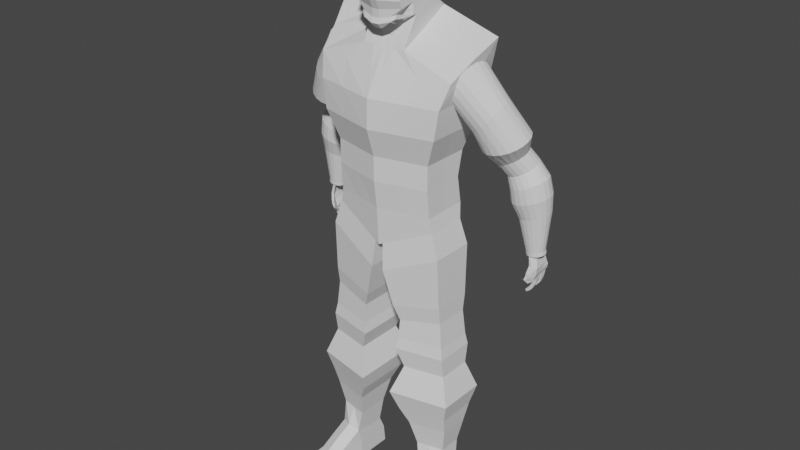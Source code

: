 # Source: Ninja.blend  (saved by Blender 2.92.15; exported with 4.5.12 LTS)
import bpy
from mathutils import Matrix  # noqa: F401  (used for matrix-valued properties, if any)

bpy.ops.wm.read_factory_settings(use_empty=True)
scene = bpy.context.scene
scene.name = 'Scene'

# ---- collections
col_collection = bpy.data.collections.new('Collection'); scene.collection.children.link(col_collection)

# ---- world
world_world = bpy.data.worlds.new('World'); scene.world = world_world
world_world.use_nodes = True; world_world.node_tree.nodes.clear()
_N = world_world.node_tree.nodes; _L = world_world.node_tree.links
n0 = _N.new('ShaderNodeOutputWorld'); n0.name = 'World Output'; n0.location = (300, 300)
n1 = _N.new('ShaderNodeBackground'); n1.name = 'Background'; n1.location = (10, 300)
n1.inputs[0].default_value = (0.05088, 0.05088, 0.05088, 1.0)
_L.new(n1.outputs[0], n0.inputs[0])
n0.is_active_output = True
world_world.color = (0.05088, 0.05088, 0.05088)
world_world.use_sun_shadow = False
world_world.sun_shadow_jitter_overblur = 0.0

# ---- meshes
me_cube_001 = bpy.data.meshes.new('Cube.001')
me_cube_001.from_pydata([(1.457, -0.5678, 0.6157), (1.373, -0.603, 1.0), (1.457, 0.5251, 0.6157), (1.373, 0.6318, 1.0), (0.0, 0.7891, -0.03468), (0.0, 0.9491, 1.0), (0.0, -0.8506, -0.03468), (0.0, -0.9033, 1.0), (1.364, -0.6674, 1.729), (1.364, 0.5132, 1.729), (0.0, 0.7711, 1.729), (0.0, -1.0, 1.729), (1.364, -0.6674, 2.38), (1.364, 0.6657, 2.38), (0.0, 1.0, 2.38), (0.0, -1.0, 2.38), (1.651, -0.8234, 3.127), (1.651, 0.7606, 3.127), (0.0, 1.142, 3.127), (0.0, -1.234, 3.127), (1.768, -0.803, 3.881), (1.768, 0.9793, 3.881), (0.0, 1.47, 3.881), (0.0, -1.203, 3.881), (1.928, -0.5861, 4.497), (2.319, 0.6064, 5.366), (0.0, 0.911, 5.366), (0.0, -0.8779, 4.497), (0.5906, -0.594, 4.978), (0.5906, 0.8729, 5.738), (0.0, 0.8729, 5.738), (0.0, -0.594, 4.978), (1.457, -0.02136, 0.6157), (1.365, 0.01441, 1.0), (0.0, -0.03076, -0.03468), (1.357, -0.07714, 1.729), (1.357, -0.0008587, 2.38), (1.644, -0.03137, 3.127), (1.761, 0.08813, 3.881), (2.091, 0.01016, 4.931), (0.5906, 0.1394, 5.358), (0.09727, 0.5922, 6.066), (0.1065, 0.9245, 1.0), (0.1131, -0.8287, 0.01578), (0.1131, 0.7686, 0.01578), (0.1065, -0.88, 1.0), (0.1059, 0.7511, 1.729), (0.1059, -0.9742, 1.729), (0.1281, 1.113, 3.127), (0.1059, 0.9741, 2.38), (0.1059, -0.9742, 2.38), (0.1281, -1.202, 3.127), (0.1372, 1.432, 3.881), (0.1372, -1.172, 3.881), (0.04582, 0.8729, 5.738), (0.1799, 0.8874, 5.366), (0.1799, -0.8553, 4.497), (0.04582, -0.594, 4.978), (0.6388, 0.4388, 6.111), (0.1131, -0.03003, 0.01578), (1.678, -0.5561, -1.421), (1.678, 0.5132, -1.421), (1.678, -0.02146, -1.421), (0.4239, -0.8113, -1.644), (0.4239, 0.7514, -1.644), (0.4239, -0.02994, -1.644), (1.654, -0.02093, -0.0334), (1.654, 0.5802, -0.0334), (0.1757, 0.8481, -0.6933), (0.1757, -0.909, -0.6933), (1.654, -0.6221, -0.0334), (0.1757, -0.03046, -0.6933), (1.678, -0.4905, -1.868), (1.678, 0.4466, -1.868), (1.678, -0.02198, -1.868), (0.5785, -0.7142, -2.064), (0.5785, 0.6554, -2.064), (0.5785, -0.02941, -2.064), (1.752, -0.5226, -2.556), (1.752, 0.4792, -2.556), (1.752, -0.02172, -2.556), (0.5587, -0.7617, -2.572), (0.5587, 0.7023, -2.572), (0.5587, -0.02967, -2.572), (1.808, -0.5657, -2.863), (1.808, 0.5229, -2.863), (1.808, -0.02138, -2.863), (0.5113, -0.8255, -2.881), (0.5113, 0.7655, -2.881), (0.5113, -0.03001, -2.881), (1.806, -0.4848, -3.4), (1.806, 0.4408, -3.4), (1.806, -0.02203, -3.4), (0.7038, -0.7057, -3.416), (0.7038, 0.6469, -3.416), (0.7038, -0.02937, -3.416), (2.063, -0.6903, -4.134), (2.063, 0.6495, -4.134), (2.063, -0.02038, -4.134), (0.4674, -1.01, -4.157), (0.4674, 0.948, -4.157), (0.4674, -0.03101, -4.157), (1.919, -0.5638, -4.678), (1.919, 0.521, -4.678), (1.919, -0.02139, -4.678), (0.6269, -0.8226, -4.696), (0.6269, 0.7626, -4.696), (0.6269, -0.03, -4.696), (1.851, -0.4467, -5.15), (1.851, 0.402, -5.15), (1.851, -0.02233, -5.15), (0.8399, -0.6492, -5.164), (0.8399, 0.5911, -5.164), (0.8399, -0.02906, -5.164), (1.72, -0.4154, -6.441), (1.72, 0.2454, -6.53), (1.72, -0.02356, -6.53), (1.079, -0.5438, -6.45), (1.079, 0.3652, -6.539), (1.079, -0.02783, -6.539), (0.9844, -0.02816, -5.851), (0.9844, -0.4827, -5.851), (1.725, -0.3343, -5.84), (1.725, -0.02323, -5.84), (1.725, 0.2878, -5.84), (0.9844, 0.4264, -5.851), (1.889, 0.729, 4.171), (1.971, 0.7349, 4.348), (2.236, 0.9016, 3.715), (2.667, 1.288, 2.656), (2.112, 0.8758, 3.582), (2.541, 1.281, 2.597), (2.011, 0.8011, 3.45), (2.428, 1.236, 2.531), (1.945, 0.685, 3.332), (2.34, 1.157, 2.464), (1.919, 0.5387, 3.239), (2.285, 1.052, 2.404), (1.936, 0.3766, 3.181), (2.269, 0.93, 2.356), (1.994, 0.2145, 3.163), (2.293, 0.8044, 2.324), (2.087, 0.06831, 3.186), (2.355, 0.687, 2.312), (2.207, -0.04765, 3.249), (2.449, 0.5892, 2.322), (2.342, -0.122, 3.346), (2.565, 0.5207, 2.351), (2.478, -0.1476, 3.467), (2.693, 0.4882, 2.398), (2.602, -0.1218, 3.599), (2.819, 0.4948, 2.457), (2.703, -0.04714, 3.731), (2.932, 0.5398, 2.523), (2.769, 0.06901, 3.849), (3.02, 0.619, 2.589), (2.795, 0.2153, 3.942), (3.074, 0.7245, 2.65), (2.778, 0.3774, 4.0), (3.091, 0.846, 2.698), (2.72, 0.5395, 4.019), (3.066, 0.9716, 2.73), (2.626, 0.6857, 3.995), (3.004, 1.089, 2.741), (2.506, 0.8016, 3.932), (2.911, 1.187, 2.732), (2.372, 0.876, 3.835), (2.794, 1.255, 2.702), (1.808, 0.667, 4.008), (1.733, 0.555, 3.875), (1.674, 0.4039, 3.784), (1.636, 0.2286, 3.745), (1.623, 0.0461, 3.761), (1.635, -0.1256, 3.831), (1.672, -0.2698, 3.948), (1.73, -0.3722, 4.1), (1.804, -0.423, 4.274), (1.886, -0.4171, 4.45), (1.968, -0.3551, 4.613), (2.042, -0.2431, 4.747), (2.101, -0.09204, 4.837), (2.139, 0.08332, 4.876), (2.152, 0.2658, 4.86), (2.14, 0.4375, 4.79), (2.103, 0.5816, 4.673), (2.045, 0.6841, 4.521), (2.635, 1.197, 3.148), (2.446, 1.178, 3.093), (2.277, 1.104, 3.024), (2.146, 0.9837, 2.95), (2.064, 0.8281, 2.876), (2.04, 0.6527, 2.811), (2.077, 0.4745, 2.761), (2.17, 0.3112, 2.731), (2.31, 0.1786, 2.723), (2.484, 0.08969, 2.738), (2.675, 0.05326, 2.776), (2.864, 0.07284, 2.831), (3.032, 0.1465, 2.9), (3.164, 0.267, 2.974), (3.245, 0.4226, 3.048), (3.269, 0.5981, 3.113), (3.233, 0.7762, 3.163), (3.14, 0.9396, 3.194), (3.0, 1.072, 3.201), (2.826, 1.161, 3.186), (2.834, 1.488, 2.335), (2.709, 1.481, 2.276), (2.598, 1.436, 2.211), (2.511, 1.358, 2.145), (2.456, 1.254, 2.085), (2.44, 1.133, 2.037), (2.464, 1.009, 2.006), (2.526, 0.8925, 1.995), (2.618, 0.7957, 2.004), (2.734, 0.7279, 2.033), (2.86, 0.6956, 2.079), (2.985, 0.7022, 2.138), (3.097, 0.7468, 2.203), (3.184, 0.8252, 2.269), (3.238, 0.9296, 2.329), (3.254, 1.05, 2.377), (3.23, 1.174, 2.408), (3.169, 1.291, 2.419), (3.076, 1.387, 2.41), (2.961, 1.455, 2.381), (3.016, 1.627, 1.889), (2.869, 1.606, 1.823), (2.737, 1.54, 1.759), (2.633, 1.434, 1.703), (2.568, 1.3, 1.661), (2.547, 1.15, 1.636), (2.574, 0.9984, 1.631), (2.644, 0.861, 1.647), (2.752, 0.7509, 1.683), (2.887, 0.6787, 1.733), (3.035, 0.6516, 1.795), (3.183, 0.6723, 1.861), (3.315, 0.7386, 1.925), (3.418, 0.8442, 1.981), (3.484, 0.9786, 2.023), (3.504, 1.129, 2.048), (3.478, 1.28, 2.052), (3.407, 1.417, 2.036), (3.299, 1.527, 2.001), (3.164, 1.6, 1.95), (3.075, 1.669, 1.508), (2.92, 1.646, 1.459), (2.78, 1.577, 1.411), (2.67, 1.469, 1.367), (2.602, 1.331, 1.332), (2.58, 1.179, 1.31), (2.608, 1.026, 1.302), (2.683, 0.8883, 1.31), (2.798, 0.7784, 1.332), (2.94, 0.7073, 1.366), (3.097, 0.6821, 1.41), (3.253, 0.7051, 1.458), (3.393, 0.7743, 1.507), (3.502, 0.8827, 1.55), (3.571, 1.02, 1.585), (3.592, 1.172, 1.608), (3.564, 1.325, 1.615), (3.489, 1.463, 1.608), (3.375, 1.573, 1.586), (3.232, 1.644, 1.551), (3.165, 1.616, 1.068), (3.039, 1.597, 1.035), (2.926, 1.541, 1.0), (2.837, 1.454, 0.9691), (2.781, 1.344, 0.9436), (2.764, 1.222, 0.9265), (2.787, 1.1, 0.9194), (2.848, 0.9894, 0.9229), (2.94, 0.9019, 0.9369), (3.056, 0.8456, 0.9598), (3.183, 0.826, 0.9895), (3.309, 0.8451, 1.023), (3.422, 0.9009, 1.057), (3.51, 0.9881, 1.088), (3.566, 1.098, 1.114), (3.583, 1.22, 1.131), (3.56, 1.342, 1.138), (3.5, 1.452, 1.135), (3.407, 1.54, 1.121), (3.292, 1.596, 1.098), (3.235, 1.462, 0.1176), (3.158, 1.45, 0.1067), (3.089, 1.416, 0.09451), (3.035, 1.363, 0.08223), (3.001, 1.297, 0.07108), (2.991, 1.224, 0.06214), (3.005, 1.151, 0.05628), (3.042, 1.086, 0.05409), (3.098, 1.034, 0.05577), (3.169, 1.002, 0.06117), (3.246, 0.991, 0.06974), (3.323, 1.003, 0.08066), (3.392, 1.038, 0.09285), (3.446, 1.091, 0.1051), (3.48, 1.157, 0.1163), (3.49, 1.23, 0.1252), (3.476, 1.302, 0.1311), (3.439, 1.368, 0.1333), (3.383, 1.419, 0.1316), (3.312, 1.452, 0.1262), (3.17, 1.463, -0.0009673), (3.248, 1.476, 0.01007), (3.101, 1.429, -0.01329), (3.046, 1.376, -0.02569), (3.012, 1.309, -0.03696), (3.001, 1.235, -0.04599), (3.016, 1.162, -0.0519), (3.053, 1.096, -0.05412), (3.11, 1.044, -0.05242), (3.181, 1.011, -0.04697), (3.26, 0.9999, -0.03831), (3.338, 1.012, -0.02728), (3.407, 1.047, -0.01496), (3.462, 1.1, -0.002556), (3.496, 1.167, 0.008712), (3.507, 1.241, 0.01775), (3.492, 1.314, 0.02366), (3.455, 1.38, 0.02588), (3.398, 1.432, 0.02418), (3.326, 1.465, 0.01873), (3.219, 1.002, -0.2927), (3.198, 1.011, -0.07769), (3.268, 1.59, -0.3195), (3.191, 1.517, 0.03923), (3.301, 0.9928, -0.3064), (3.273, 1.022, -0.08992), (3.351, 1.59, -0.3337), (3.267, 1.517, 0.02634), (3.29, 1.613, -0.4195), (3.176, 0.9507, -0.4916), (3.373, 1.613, -0.4336), (3.258, 0.9414, -0.5053), (3.274, 1.613, -0.5123), (3.16, 0.9471, -0.5843), (3.357, 1.613, -0.5264), (3.242, 0.9378, -0.598), (3.316, 1.095, -0.346), (3.24, 1.176, 0.01279), (3.399, 1.095, -0.3601), (3.315, 1.176, -0.0001062), (3.282, 1.118, -0.5493), (3.364, 1.118, -0.5634), (3.211, 1.118, -0.7432), (3.293, 1.118, -0.7573), (3.23, 1.244, 0.01808), (3.22, 1.312, 0.02337), (3.211, 1.381, 0.02866), (3.201, 1.449, 0.03395), (3.389, 1.194, -0.3548), (3.38, 1.293, -0.3495), (3.37, 1.392, -0.3442), (3.36, 1.491, -0.339), (3.366, 1.217, -0.5374), (3.368, 1.316, -0.5115), (3.369, 1.415, -0.4855), (3.371, 1.514, -0.4596), (3.306, 1.217, -0.7111), (3.31, 1.245, -0.6955), (3.331, 1.427, -0.6132), (3.341, 1.503, -0.5776), (3.278, 1.491, -0.3248), (3.287, 1.392, -0.3301), (3.297, 1.293, -0.3354), (3.307, 1.194, -0.3407), (3.277, 1.449, 0.02105), (3.286, 1.381, 0.01576), (3.296, 1.312, 0.01047), (3.306, 1.244, 0.005183), (3.288, 1.514, -0.4455), (3.287, 1.415, -0.4714), (3.285, 1.316, -0.4974), (3.283, 1.217, -0.5233), (3.262, 1.503, -0.5641), (3.252, 1.427, -0.5996), (3.228, 1.245, -0.6814), (3.223, 1.217, -0.697), (3.244, 1.134, -0.8246), (3.313, 1.14, -0.8723), (3.31, 1.246, -0.8605), (3.241, 1.239, -0.8128), (3.18, 1.142, -0.9424), (3.241, 1.148, -0.9993), (3.24, 1.254, -0.9872), (3.179, 1.247, -0.9303), (3.064, 1.157, -1.061), (3.119, 1.163, -1.113), (3.118, 1.259, -1.102), (3.063, 1.253, -1.05), (3.03, 1.185, -1.121), (3.058, 1.188, -1.148), (3.058, 1.238, -1.142), (3.029, 1.234, -1.116), (3.305, 1.267, -0.7799), (3.294, 1.376, -0.7779), (3.216, 1.368, -0.7628), (3.227, 1.259, -0.7648), (3.277, 1.282, -0.875), (3.265, 1.388, -0.8698), (3.186, 1.378, -0.8319), (3.197, 1.272, -0.8371), (3.147, 1.288, -1.083), (3.137, 1.381, -1.079), (3.071, 1.374, -1.047), (3.08, 1.281, -1.051), (3.067, 1.288, -1.142), (3.063, 1.337, -1.14), (3.027, 1.333, -1.123), (3.032, 1.284, -1.125), (3.331, 1.372, -0.6188), (3.344, 1.514, -0.5726), (3.261, 1.514, -0.5585), (3.249, 1.372, -0.6047), (3.305, 1.44, -0.8186), (3.31, 1.524, -0.8011), (3.234, 1.519, -0.7649), (3.229, 1.436, -0.7824), (3.273, 1.45, -0.9246), (3.279, 1.523, -0.91), (3.219, 1.519, -0.8674), (3.212, 1.446, -0.882), (3.176, 1.44, -1.039), (3.165, 1.486, -1.039), (3.128, 1.479, -1.012), (3.14, 1.433, -1.011), (3.273, 1.593, -0.5912), (3.33, 1.593, -0.6009), (3.321, 1.525, -0.6324), (3.265, 1.525, -0.6228), (3.271, 1.583, -0.7456), (3.309, 1.587, -0.7531), (3.315, 1.538, -0.7522), (3.277, 1.534, -0.7447), (3.256, 1.568, -0.8644), (3.28, 1.571, -0.8691), (3.284, 1.54, -0.8685), (3.26, 1.538, -0.8638), (3.312, 1.081, -0.3434), (3.311, 1.166, 0.002479), (3.277, 1.098, -0.5467), (3.211, 1.098, -0.7307), (3.235, 1.166, 0.01538), (3.394, 1.081, -0.3575), (3.36, 1.098, -0.5608), (3.294, 1.098, -0.7448), (3.131, 0.9284, -0.6729), (3.172, 0.9228, -0.6963), (3.166, 0.9993, -0.7668), (3.208, 0.9993, -0.7904), (2.983, 1.033, -0.7334), (3.001, 1.03, -0.7434), (2.998, 1.063, -0.7737), (3.016, 1.063, -0.7839), (0.09727, 0.6336, 5.959), (0.6388, 0.4719, 6.026), (0.6388, 0.125, 5.892), (0.6388, -0.2219, 5.757), (0.09727, -0.2341, 5.623), (0.0, -0.2341, 5.623), (0.09727, 0.5922, 6.066), (0.0, 0.6336, 5.959), (0.6388, 0.4388, 6.111), (0.6388, 0.09187, 5.977), (0.6388, -0.3234, 5.76), (0.09727, -0.361, 5.626), (0.0, -0.361, 5.626), (0.09727, 0.5763, 6.335), (0.0, 0.5922, 6.066), (0.6388, 0.4261, 6.327), (0.6388, 0.09187, 5.977), (0.6388, -0.3234, 5.76), (0.09727, -0.7914, 5.451), (0.4743, -0.6641, 5.695), (0.2389, -0.521, 5.606), (0.0, 0.5922, 6.066), (0.09727, -0.521, 5.526), (0.6388, 0.008576, 6.192), (0.6388, -0.3383, 6.058), (0.6999, 0.4929, 7.237), (0.713, 0.06206, 6.533), (0.6388, 0.4796, 6.85), (0.0, 0.5763, 6.335), (0.09727, 0.6599, 7.514), (0.0, -0.521, 5.526), (0.4763, -0.4513, 5.679), (0.6388, 0.4405, 6.488), (0.09727, 0.5943, 6.537), (0.4763, -0.5346, 5.87), (0.6388, -0.2849, 6.291), (0.09727, 0.6432, 7.03), (0.0, -0.7914, 5.451), (0.4042, -0.6675, 5.701), (0.09727, -0.7914, 5.451), (0.0, -0.7914, 5.451), (0.4763, -0.7282, 5.826), (0.09727, -0.8673, 5.708), (0.0, -0.8673, 5.708), (0.6388, 0.02294, 6.354), (0.6388, -0.324, 6.22), (0.4763, -0.493, 5.775), (0.6388, -0.3309, 5.909), (0.6388, 0.05022, 6.085), (0.0, 0.5943, 6.537), (0.0, 0.5843, 6.2), (0.6388, -0.5203, 6.032), (0.09727, 0.5843, 6.2), (0.6388, 0.4324, 6.219), (0.6388, -0.7365, 5.987), (0.09727, -0.8775, 5.911), (0.0, -0.8775, 5.911), (0.6388, 0.0754, 7.103), (0.0, 0.6432, 7.03), (0.6388, -0.2715, 6.861), (0.6388, -0.4811, 6.21), (0.9528, 1.206, 3.881), (0.7351, 0.6321, 1.729), (0.6388, -0.8131, 6.166), (0.09727, -0.9734, 6.134), (0.0, -0.9734, 6.134), (0.09727, -0.9141, 5.58), (0.4763, -0.7657, 5.723), (0.0, -0.9141, 5.58), (0.705, -0.03171, 7.327), (0.6388, 0.08895, 6.873), (0.6388, 0.5065, 7.007), (0.0, -0.5062, 7.603), (0.6388, -0.258, 6.448), (0.09727, 0.6768, 7.226), (0.09727, 0.5512, 7.662), (0.0, 0.6768, 7.226), (0.09727, -0.5062, 7.603), (0.6561, -0.5166, 6.418), (0.6999, -0.4395, 7.308), (0.6999, 0.406, 7.355), (0.6471, -0.7929, 6.383), (0.09812, -0.9432, 6.391), (0.0, -0.9434, 6.391), (0.7852, -0.6982, 0.3157), (0.0, 0.6599, 7.514), (0.7351, 0.8199, 2.38), (0.6934, -0.5256, 6.671), (0.8898, 0.9367, 3.127), (0.7398, 0.7782, 1.0), (0.713, -0.7998, 6.553), (0.09727, -0.9568, 6.618), (0.0, -0.9568, 6.618), (0.0, 0.003795, 7.785), (0.0, 0.5512, 7.662), (0.09727, 0.003795, 7.785), (0.6999, -0.5805, 7.213), (0.09727, -0.6825, 7.484), (0.0, -0.6825, 7.484), (0.6388, -0.6991, 7.022), (0.09727, -0.8309, 7.245), (0.0, -0.8309, 7.245), (0.3182, 0.8729, 5.738), (1.249, 0.7469, 5.366), (0.7852, 0.6469, 0.3157), (0.7398, -0.7415, 1.0), (0.7351, -0.8208, 1.729), (0.7351, -0.8208, 2.38), (0.8898, -1.013, 3.127), (0.9528, -0.9877, 3.881), (1.054, -0.7207, 4.497), (0.3182, -0.594, 4.978), (1.051, -0.6837, -1.533), (1.051, 0.6323, -1.533), (0.915, -0.7656, -0.3634), (0.915, 0.7142, -0.3634), (1.128, -0.6024, -1.966), (1.128, 0.551, -1.966), (1.155, -0.6421, -2.564), (1.155, 0.5907, -2.564), (1.16, -0.6956, -2.872), (1.16, 0.6442, -2.872), (1.255, -0.5952, -3.408), (1.255, 0.5438, -3.408), (1.265, -0.8501, -4.146), (1.265, 0.7987, -4.146), (1.273, -0.6932, -4.687), (1.273, 0.6418, -4.687), (1.345, -0.548, -5.157), (1.345, 0.4966, -5.157), (1.4, -0.5932, -6.358), (1.4, 0.3053, -6.534), (1.732, -0.02356, -7.434), (1.355, -0.4085, -5.846), (1.355, 0.3571, -5.846), (0.3681, 0.5528, 5.992), (0.3681, 0.5155, 6.089), (0.3681, -0.228, 5.69), (0.3681, 0.5155, 6.089), (0.3681, -0.3422, 5.693), (0.3681, 0.5012, 6.331), (0.3681, 0.5614, 7.037), (0.2854, -0.521, 5.526), (0.2854, -0.6641, 5.615), (0.2746, -0.7294, 5.601), (0.3681, -0.7977, 5.767), (0.3681, 0.5174, 6.513), (0.3681, -0.807, 5.949), (0.3986, 0.5764, 7.472), (0.3681, -0.8933, 6.15), (0.3681, -0.8399, 5.651), (0.3681, 0.5084, 6.21), (0.3681, 0.5917, 7.213), (0.3986, 0.4786, 7.605), (0.3701, -0.8672, 6.387), (0.3609, -0.8755, 6.525), (0.4011, -0.01396, 7.652), (0.3986, -0.4728, 7.552), (0.3986, -0.6315, 7.445), (0.3681, -0.765, 7.23), (0.6388, -0.4542, 6.367), (0.713, -0.4678, 6.781), (0.6388, -0.7862, 6.323), (0.09727, -0.9398, 6.33), (0.0, -0.9398, 6.33), (0.3681, -0.863, 6.326), (0.7018, -0.7795, 6.494), (0.09341, -0.9543, 6.557), (0.0, -0.9532, 6.557), (0.3681, -0.8783, 6.586), (0.0, -0.8446, 6.564), (0.0, -0.8348, 6.398), (0.08299, -0.8356, 6.397), (0.07965, -0.8465, 6.563), (0.5711, -0.7168, 6.399), (0.6026, -0.7414, 6.517), (0.3409, -0.7625, 6.391), (0.3316, -0.7708, 6.529), (0.5512, -0.5271, 6.445), (0.5885, -0.5361, 6.697), (1.725, -0.02356, -6.918), (1.725, 0.4212, -6.918), (1.57, -1.322, -6.973), (1.725, -0.2925, -6.918), (1.405, 0.4811, -6.922), (1.085, 0.541, -6.927), (1.491, -0.9238, -6.653), (1.085, -0.02783, -6.927), (1.085, -0.4209, -6.927), (1.732, 0.4871, -7.434), (1.412, -0.3567, -7.438), (1.732, -0.2925, -7.434), (1.412, 0.547, -7.438), (1.092, 0.6069, -7.443), (1.412, -0.0257, -7.438), (1.092, -0.02783, -7.443), (1.092, -0.4209, -7.443), (1.811, -0.7461, -6.736), (1.816, -0.7461, -6.917), (1.17, -0.8744, -6.745), (1.66, -1.661, -7.087), (1.176, -0.8744, -6.926), (1.823, -0.7461, -7.433), (1.503, -0.8103, -7.437), (1.182, -0.8744, -7.442), (1.891, -1.144, -7.057), (1.896, -1.144, -7.237), (1.25, -1.272, -7.065), (1.255, -1.272, -7.246), (1.903, -1.144, -7.431), (1.582, -1.208, -7.435), (1.262, -1.272, -7.44), (1.98, -1.483, -7.17), (1.986, -1.593, -7.234), (1.34, -1.612, -7.179), (1.665, -1.657, -7.239), (1.345, -1.721, -7.243), (1.993, -1.593, -7.428), (1.672, -1.657, -7.433), (1.352, -1.721, -7.437)], [], [(562, 547, 3, 2), (32, 33, 1, 0), (573, 67, 61, 571), (43, 45, 7, 6), (42, 5, 10, 46), (35, 9, 13, 36), (563, 1, 8, 564), (33, 3, 9, 35), (36, 13, 17, 37), (564, 8, 12, 565), (46, 10, 14, 49), (37, 17, 21, 38), (565, 12, 16, 566), (49, 14, 18, 48), (567, 20, 24, 568), (566, 16, 20, 567), (48, 18, 22, 52), (568, 24, 28, 569), (52, 22, 26, 55), (38, 21, 25, 39), (28, 40, 460, 461), (55, 26, 30, 54), (39, 25, 29, 40), (24, 39, 40, 28), (54, 30, 465, 458), (20, 38, 39, 24), (16, 37, 38, 20), (12, 36, 37, 16), (1, 33, 35, 8), (8, 35, 36, 12), (67, 66, 62, 61), (2, 3, 33, 32), (4, 44, 59, 34), (560, 54, 458, 593), (561, 55, 54, 560), (31, 57, 462, 463), (519, 52, 55, 561), (27, 56, 57, 31), (546, 48, 52, 519), (19, 51, 53, 23), (23, 53, 56, 27), (544, 49, 48, 546), (15, 50, 51, 19), (520, 46, 49, 544), (11, 47, 50, 15), (7, 45, 47, 11), (547, 42, 46, 520), (542, 563, 45, 43), (34, 59, 43, 6), (4, 5, 42, 44), (570, 63, 75, 574), (571, 61, 73, 575), (572, 69, 63, 570), (71, 68, 64, 65), (66, 70, 60, 62), (69, 71, 65, 63), (43, 59, 71, 69), (32, 0, 70, 66), (59, 44, 68, 71), (542, 43, 69, 572), (2, 32, 66, 67), (562, 2, 67, 573), (75, 77, 83, 81), (574, 75, 81, 576), (63, 65, 77, 75), (62, 60, 72, 74), (61, 62, 74, 73), (65, 64, 76, 77), (83, 82, 88, 89), (79, 80, 86, 85), (74, 72, 78, 80), (73, 74, 80, 79), (77, 76, 82, 83), (575, 73, 79, 577), (86, 84, 90, 92), (87, 89, 95, 93), (577, 79, 85, 579), (576, 81, 87, 578), (81, 83, 89, 87), (80, 78, 84, 86), (581, 91, 97, 583), (95, 94, 100, 101), (85, 86, 92, 91), (89, 88, 94, 95), (579, 85, 91, 581), (578, 87, 93, 580), (98, 96, 102, 104), (99, 101, 107, 105), (580, 93, 99, 582), (93, 95, 101, 99), (92, 90, 96, 98), (91, 92, 98, 97), (585, 103, 109, 587), (107, 106, 112, 113), (97, 98, 104, 103), (101, 100, 106, 107), (583, 97, 103, 585), (582, 99, 105, 584), (123, 122, 114, 116), (121, 120, 119, 117), (584, 105, 111, 586), (105, 107, 113, 111), (104, 102, 108, 110), (103, 104, 110, 109), (115, 116, 638, 639), (116, 114, 641, 638), (124, 123, 116, 115), (120, 125, 118, 119), (592, 124, 115, 589), (591, 121, 117, 588), (586, 111, 121, 591), (587, 109, 124, 592), (113, 112, 125, 120), (109, 110, 123, 124), (111, 113, 120, 121), (110, 108, 122, 123), (132, 188, 189, 134), (158, 160, 182, 181), (186, 129, 131, 187), (130, 187, 188, 132), (152, 154, 179, 178), (187, 131, 133, 188), (136, 190, 191, 138), (146, 148, 176, 175), (188, 133, 135, 189), (138, 191, 192, 140), (140, 142, 173, 172), (189, 135, 137, 190), (140, 192, 193, 142), (134, 136, 170, 169), (190, 137, 139, 191), (142, 193, 194, 144), (160, 162, 183, 182), (191, 139, 141, 192), (144, 194, 195, 146), (154, 156, 180, 179), (192, 141, 143, 193), (146, 195, 196, 148), (148, 150, 177, 176), (193, 143, 145, 194), (148, 196, 197, 150), (128, 130, 126, 127), (194, 145, 147, 195), (150, 197, 198, 152), (142, 144, 174, 173), (195, 147, 149, 196), (152, 198, 199, 154), (136, 138, 171, 170), (196, 149, 151, 197), (154, 199, 200, 156), (166, 128, 127, 185), (197, 151, 153, 198), (156, 200, 201, 158), (130, 132, 168, 126), (198, 153, 155, 199), (158, 201, 202, 160), (162, 164, 184, 183), (199, 155, 157, 200), (160, 202, 203, 162), (156, 158, 181, 180), (200, 157, 159, 201), (162, 203, 204, 164), (150, 152, 178, 177), (201, 159, 161, 202), (164, 204, 205, 166), (144, 146, 175, 174), (202, 161, 163, 203), (166, 205, 186, 128), (138, 140, 172, 171), (203, 163, 165, 204), (143, 141, 212, 213), (127, 126, 168, 169, 170, 171, 172, 173, 174, 175, 176, 177, 178, 179, 180, 181, 182, 183, 184, 185), (204, 165, 167, 205), (134, 189, 190, 136), (164, 166, 185, 184), (205, 167, 129, 186), (132, 134, 169, 168), (128, 186, 187, 130), (214, 213, 233, 234), (149, 147, 215, 216), (155, 153, 218, 219), (161, 159, 221, 222), (167, 165, 224, 225), (135, 133, 208, 209), (141, 139, 211, 212), (147, 145, 214, 215), (153, 151, 217, 218), (159, 157, 220, 221), (165, 163, 223, 224), (129, 167, 225, 206), (133, 131, 207, 208), (139, 137, 210, 211), (145, 143, 213, 214), (151, 149, 216, 217), (157, 155, 219, 220), (163, 161, 222, 223), (131, 129, 206, 207), (137, 135, 209, 210), (231, 230, 250, 251), (207, 206, 226, 227), (222, 221, 241, 242), (215, 214, 234, 235), (208, 207, 227, 228), (223, 222, 242, 243), (216, 215, 235, 236), (209, 208, 228, 229), (224, 223, 243, 244), (217, 216, 236, 237), (210, 209, 229, 230), (225, 224, 244, 245), (218, 217, 237, 238), (211, 210, 230, 231), (206, 225, 245, 226), (219, 218, 238, 239), (212, 211, 231, 232), (220, 219, 239, 240), (213, 212, 232, 233), (221, 220, 240, 241), (248, 247, 267, 268), (226, 245, 265, 246), (239, 238, 258, 259), (232, 231, 251, 252), (240, 239, 259, 260), (233, 232, 252, 253), (241, 240, 260, 261), (234, 233, 253, 254), (227, 226, 246, 247), (242, 241, 261, 262), (235, 234, 254, 255), (228, 227, 247, 248), (243, 242, 262, 263), (236, 235, 255, 256), (229, 228, 248, 249), (244, 243, 263, 264), (237, 236, 256, 257), (230, 229, 249, 250), (245, 244, 264, 265), (238, 237, 257, 258), (280, 279, 299, 300), (263, 262, 282, 283), (256, 255, 275, 276), (249, 248, 268, 269), (264, 263, 283, 284), (257, 256, 276, 277), (250, 249, 269, 270), (265, 264, 284, 285), (258, 257, 277, 278), (251, 250, 270, 271), (246, 265, 285, 266), (259, 258, 278, 279), (252, 251, 271, 272), (260, 259, 279, 280), (253, 252, 272, 273), (261, 260, 280, 281), (254, 253, 273, 274), (247, 246, 266, 267), (262, 261, 281, 282), (255, 254, 274, 275), (302, 301, 321, 322), (273, 272, 292, 293), (281, 280, 300, 301), (274, 273, 293, 294), (267, 266, 286, 287), (282, 281, 301, 302), (275, 274, 294, 295), (268, 267, 287, 288), (283, 282, 302, 303), (276, 275, 295, 296), (269, 268, 288, 289), (284, 283, 303, 304), (277, 276, 296, 297), (270, 269, 289, 290), (285, 284, 304, 305), (278, 277, 297, 298), (271, 270, 290, 291), (266, 285, 305, 286), (279, 278, 298, 299), (272, 271, 291, 292), (306, 307, 325, 324, 323, 322, 321, 320, 319, 318, 317, 316, 315, 314, 313, 312, 311, 310, 309, 308), (295, 294, 314, 315), (288, 287, 306, 308), (303, 302, 322, 323), (296, 295, 315, 316), (289, 288, 308, 309), (304, 303, 323, 324), (297, 296, 316, 317), (290, 289, 309, 310), (305, 304, 324, 325), (298, 297, 317, 318), (291, 290, 310, 311), (286, 305, 325, 307), (299, 298, 318, 319), (292, 291, 311, 312), (300, 299, 319, 320), (293, 292, 312, 313), (301, 300, 320, 321), (294, 293, 313, 314), (287, 286, 307, 306), (366, 353, 329, 328), (328, 329, 333, 332), (447, 443, 331, 330), (330, 331, 327, 326), (366, 328, 334, 374), (443, 446, 327, 331), (334, 336, 340, 338), (447, 330, 337, 448), (330, 326, 335, 337), (328, 332, 336, 334), (339, 445, 452, 450), (448, 337, 341, 449), (374, 334, 338, 416), (337, 335, 339, 341), (444, 346, 348, 445), (358, 347, 349, 362), (349, 348, 382, 383), (354, 344, 347, 358), (373, 350, 343, 345), (442, 342, 346, 444), (354, 373, 345, 344), (442, 446, 343, 342), (332, 333, 370, 357), (357, 370, 371, 356), (356, 371, 372, 355), (355, 372, 373, 354), (333, 329, 353, 370), (370, 353, 352, 371), (371, 352, 351, 372), (372, 351, 350, 373), (332, 357, 361, 336), (357, 356, 360, 361), (356, 355, 359, 360), (355, 354, 358, 359), (340, 415, 432, 431), (378, 365, 419, 420), (363, 380, 401, 398), (380, 363, 362, 381), (336, 361, 415, 340), (361, 360, 414, 415), (360, 359, 363, 414), (359, 358, 362, 363), (346, 377, 381, 348), (377, 376, 380, 381), (376, 375, 417, 380), (375, 374, 416, 417), (342, 369, 377, 346), (369, 368, 376, 377), (368, 367, 375, 376), (367, 366, 374, 375), (342, 343, 350, 369), (369, 350, 351, 368), (368, 351, 352, 367), (367, 352, 353, 366), (384, 383, 387, 388), (381, 362, 384, 385), (348, 381, 385, 382), (362, 349, 383, 384), (389, 388, 392, 393), (382, 385, 389, 386), (385, 384, 388, 389), (383, 382, 386, 387), (392, 391, 395, 396), (387, 386, 390, 391), (388, 387, 391, 392), (386, 389, 393, 390), (397, 396, 395, 394), (390, 393, 397, 394), (393, 392, 396, 397), (391, 390, 394, 395), (398, 401, 405, 402), (414, 363, 398, 399), (417, 414, 399, 400), (380, 417, 400, 401), (404, 403, 407, 408), (401, 400, 404, 405), (400, 399, 403, 404), (399, 398, 402, 403), (407, 406, 410, 411), (403, 402, 406, 407), (402, 405, 409, 406), (405, 404, 408, 409), (412, 411, 410, 413), (406, 409, 413, 410), (409, 408, 412, 413), (408, 407, 411, 412), (364, 365, 415, 414), (378, 379, 417, 416), (365, 378, 416, 415), (379, 364, 414, 417), (418, 421, 425, 422), (365, 364, 418, 419), (364, 379, 421, 418), (379, 378, 420, 421), (425, 424, 428, 429), (421, 420, 424, 425), (420, 419, 423, 424), (419, 418, 422, 423), (428, 427, 426, 429), (424, 423, 427, 428), (423, 422, 426, 427), (422, 425, 429, 426), (432, 433, 437, 436), (415, 416, 433, 432), (338, 340, 431, 430), (416, 338, 430, 433), (437, 434, 438, 441), (431, 432, 436, 435), (433, 430, 434, 437), (430, 431, 435, 434), (438, 439, 440, 441), (434, 435, 439, 438), (436, 437, 441, 440), (435, 436, 440, 439), (326, 327, 446, 442), (326, 442, 444, 335), (335, 444, 445, 339), (347, 448, 449, 349), (348, 349, 449, 445), (344, 447, 448, 347), (345, 343, 446, 443), (344, 345, 443, 447), (450, 452, 456, 454), (445, 449, 453, 452), (341, 339, 450, 451), (449, 341, 451, 453), (456, 457, 455, 454), (452, 453, 457, 456), (451, 450, 454, 455), (453, 451, 455, 457), (458, 465, 472, 41), (593, 458, 41, 596), (463, 462, 469, 470), (460, 459, 58, 467), (569, 28, 461, 595), (40, 29, 459, 460), (468, 467, 474, 475), (41, 472, 479, 464), (596, 41, 464, 594), (603, 499, 512, 605), (461, 460, 467, 468), (595, 461, 468, 597), (468, 475, 489, 478), (505, 506, 481, 482), (609, 510, 471, 598), (510, 508, 486, 471), (505, 482, 492, 504), (467, 58, 466, 474), (499, 492, 509, 512), (482, 481, 502, 503), (501, 500, 513, 514), (481, 473, 490, 502), (506, 511, 473, 481), (470, 469, 480, 488), (600, 478, 477, 601), (504, 492, 499, 525), (471, 486, 507, 491), (478, 489, 496, 477), (597, 468, 478, 600), (598, 471, 491, 604), (495, 476, 497, 498), (608, 525, 499, 603), (601, 477, 496, 602), (526, 524, 500, 501), (488, 480, 476, 495), (492, 482, 503, 509), (512, 509, 518, 521), (503, 502, 484, 493), (605, 512, 521, 607), (502, 490, 485, 484), (491, 507, 516, 494), (604, 491, 494, 599), (514, 513, 522, 523), (509, 503, 493, 518), (518, 493, 531, 618), (521, 518, 618, 620), (599, 494, 532, 610), (607, 521, 620, 623), (484, 485, 529, 528), (494, 516, 534, 532), (523, 522, 621, 622), (493, 484, 528, 531), (498, 497, 524, 526), (602, 496, 525, 608), (489, 504, 525, 496), (474, 466, 511, 506), (475, 505, 504, 489), (464, 479, 508, 510), (594, 464, 510, 609), (475, 474, 506, 505), (618, 531, 517, 619), (612, 539, 632, 634), (610, 532, 487, 606), (536, 545, 637, 636), (528, 529, 483, 515), (532, 534, 543, 487), (531, 528, 515, 517), (540, 612, 634, 630), (619, 517, 537, 554), (548, 619, 554, 557), (517, 515, 527, 537), (627, 548, 557, 617), (515, 483, 538, 527), (487, 543, 552, 533), (550, 549, 558, 559), (606, 487, 533, 611), (615, 535, 555, 616), (553, 551, 530, 535), (533, 552, 551, 553), (611, 533, 553, 614), (614, 553, 535, 615), (616, 555, 558, 617), (535, 530, 556, 555), (555, 556, 559, 558), (554, 616, 617, 557), (527, 614, 615, 537), (538, 611, 614, 527), (537, 615, 616, 554), (483, 606, 611, 538), (549, 627, 617, 558), (613, 625, 631, 635), (529, 610, 606, 483), (466, 594, 609, 511), (497, 602, 608, 524), (522, 607, 623, 621), (485, 599, 610, 529), (490, 604, 599, 485), (513, 605, 607, 522), (476, 601, 602, 497), (524, 608, 603, 500), (473, 598, 604, 490), (469, 597, 600, 480), (480, 600, 601, 476), (511, 609, 598, 473), (462, 595, 597, 469), (500, 603, 605, 513), (58, 596, 594, 466), (57, 569, 595, 462), (459, 593, 596, 58), (112, 587, 592, 125), (108, 586, 591, 122), (122, 591, 588, 114), (125, 592, 589, 118), (117, 119, 645, 646), (648, 649, 660, 661), (102, 584, 586, 108), (96, 582, 584, 102), (100, 583, 585, 106), (106, 585, 587, 112), (90, 580, 582, 96), (84, 578, 580, 90), (88, 579, 581, 94), (94, 581, 583, 100), (78, 576, 578, 84), (82, 577, 579, 88), (76, 575, 577, 82), (72, 574, 576, 78), (44, 562, 573, 68), (0, 542, 572, 70), (70, 572, 570, 60), (64, 571, 575, 76), (60, 570, 574, 72), (0, 1, 563, 542), (3, 547, 520, 9), (9, 520, 544, 13), (13, 544, 546, 17), (17, 546, 519, 21), (21, 519, 561, 25), (25, 561, 560, 29), (29, 560, 593, 459), (56, 568, 569, 57), (51, 566, 567, 53), (53, 567, 568, 56), (50, 565, 566, 51), (47, 564, 565, 50), (45, 563, 564, 47), (68, 573, 571, 64), (44, 42, 547, 562), (545, 536, 618, 619), (536, 539, 620, 618), (540, 541, 622, 621), (612, 540, 621, 623), (624, 545, 619, 548), (626, 625, 549, 550), (625, 613, 627, 549), (539, 612, 623, 620), (613, 624, 548, 627), (632, 636, 637, 633), (634, 632, 633, 635), (629, 630, 631, 628), (630, 634, 635, 631), (545, 624, 633, 637), (539, 536, 636, 632), (624, 613, 635, 633), (625, 626, 628, 631), (541, 540, 630, 629), (638, 641, 649, 590), (646, 645, 653, 654), (642, 639, 647, 650), (588, 117, 657, 644), (589, 115, 639, 642), (119, 118, 643, 645), (118, 589, 642, 643), (649, 641, 656, 660), (652, 590, 649, 648), (650, 647, 590, 652), (651, 650, 652, 653), (653, 652, 648, 654), (639, 638, 590, 647), (654, 648, 661, 662), (645, 643, 651, 653), (643, 642, 650, 651), (661, 660, 667, 668), (655, 644, 640, 663), (659, 662, 669, 666), (644, 657, 665, 640), (641, 114, 655, 656), (117, 646, 659, 657), (646, 654, 662, 659), (114, 588, 644, 655), (663, 640, 658, 670), (666, 669, 677, 674), (640, 665, 672, 658), (665, 666, 674, 672), (660, 656, 664, 667), (656, 655, 663, 664), (662, 661, 668, 669), (657, 659, 666, 665), (658, 672, 674, 673), (671, 673, 676, 675), (670, 658, 673, 671), (673, 674, 677, 676), (668, 667, 675, 676), (667, 664, 671, 675), (664, 663, 670, 671), (669, 668, 676, 677)])
_uv = me_cube_001.uv_layers.new(name='UVMap')
_uv.uv.foreach_set('vector', [0.375, 0.4423, 0.625, 0.4423, 0.625, 0.5, 0.375, 0.5, 0.375, 0.625, 0.625, 0.625, 0.625, 0.75, 0.375, 0.75, 0.375, 0.4423, 0.375, 0.5, 0.375, 0.5, 0.375, 0.4423, 0.375, 0.8653, 0.625, 0.8653, 0.625, 0.875, 0.375, 0.875, 0.625, 0.3847, 0.625, 0.375, 0.625, 0.375, 0.625, 0.3847, 0.625, 0.625, 0.625, 0.5, 0.625, 0.5, 0.625, 0.625, 0.625, 0.8077, 0.625, 0.75, 0.625, 0.75, 0.625, 0.8077, 0.625, 0.625, 0.625, 0.5, 0.625, 0.5, 0.625, 0.625, 0.625, 0.625, 0.625, 0.5, 0.625, 0.5, 0.625, 0.625, 0.625, 0.8077, 0.625, 0.75, 0.625, 0.75, 0.625, 0.8077, 0.625, 0.3847, 0.625, 0.375, 0.625, 0.375, 0.625, 0.3847, 0.625, 0.625, 0.625, 0.5, 0.625, 0.5, 0.625, 0.625, 0.625, 0.8077, 0.625, 0.75, 0.625, 0.75, 0.625, 0.8077, 0.625, 0.3847, 0.625, 0.375, 0.625, 0.375, 0.625, 0.3847, 0.625, 0.8077, 0.625, 0.75, 0.625, 0.75, 0.625, 0.8077, 0.625, 0.8077, 0.625, 0.75, 0.625, 0.75, 0.625, 0.8077, 0.625, 0.3847, 0.625, 0.375, 0.625, 0.375, 0.625, 0.3847, 0.625, 0.8077, 0.625, 0.75, 0.625, 0.75, 0.625, 0.8077, 0.625, 0.3847, 0.625, 0.375, 0.625, 0.375, 0.625, 0.3847, 0.625, 0.625, 0.625, 0.5, 0.625, 0.5, 0.625, 0.625, 0.625, 0.75, 0.625, 0.625, 0.625, 0.625, 0.625, 0.75, 0.625, 0.3847, 0.625, 0.375, 0.625, 0.375, 0.625, 0.3847, 0.625, 0.625, 0.625, 0.5, 0.625, 0.5, 0.625, 0.625, 0.625, 0.75, 0.625, 0.625, 0.625, 0.625, 0.625, 0.75, 0.625, 0.3847, 0.625, 0.375, 0.625, 0.375, 0.625, 0.3847, 0.625, 0.75, 0.625, 0.625, 0.625, 0.625, 0.625, 0.75, 0.625, 0.75, 0.625, 0.625, 0.625, 0.625, 0.625, 0.75, 0.625, 0.75, 0.625, 0.625, 0.625, 0.625, 0.625, 0.75, 0.625, 0.75, 0.625, 0.625, 0.625, 0.625, 0.625, 0.75, 0.625, 0.75, 0.625, 0.625, 0.625, 0.625, 0.625, 0.75, 0.375, 0.5, 0.375, 0.625, 0.375, 0.625, 0.375, 0.5, 0.375, 0.5, 0.625, 0.5, 0.625, 0.625, 0.375, 0.625, 0.25, 0.5, 0.2597, 0.5, 0.2597, 0.625, 0.25, 0.625, 0.625, 0.4423, 0.625, 0.3847, 0.625, 0.3847, 0.625, 0.4423, 0.625, 0.4423, 0.625, 0.3847, 0.625, 0.3847, 0.625, 0.4423, 0.625, 0.875, 0.625, 0.8653, 0.625, 0.8653, 0.625, 0.875, 0.625, 0.4423, 0.625, 0.3847, 0.625, 0.3847, 0.625, 0.4423, 0.625, 0.875, 0.625, 0.8653, 0.625, 0.8653, 0.625, 0.875, 0.625, 0.4423, 0.625, 0.3847, 0.625, 0.3847, 0.625, 0.4423, 0.625, 0.875, 0.625, 0.8653, 0.625, 0.8653, 0.625, 0.875, 0.625, 0.875, 0.625, 0.8653, 0.625, 0.8653, 0.625, 0.875, 0.625, 0.4423, 0.625, 0.3847, 0.625, 0.3847, 0.625, 0.4423, 0.625, 0.875, 0.625, 0.8653, 0.625, 0.8653, 0.625, 0.875, 0.625, 0.4423, 0.625, 0.3847, 0.625, 0.3847, 0.625, 0.4423, 0.625, 0.875, 0.625, 0.8653, 0.625, 0.8653, 0.625, 0.875, 0.625, 0.875, 0.625, 0.8653, 0.625, 0.8653, 0.625, 0.875, 0.625, 0.4423, 0.625, 0.3847, 0.625, 0.3847, 0.625, 0.4423, 0.375, 0.8077, 0.625, 0.8077, 0.625, 0.8653, 0.375, 0.8653, 0.25, 0.625, 0.2597, 0.625, 0.2597, 0.75, 0.25, 0.75, 0.375, 0.375, 0.625, 0.375, 0.625, 0.3847, 0.375, 0.3847, 0.375, 0.8077, 0.375, 0.8653, 0.375, 0.8653, 0.375, 0.8077, 0.375, 0.4423, 0.375, 0.5, 0.375, 0.5, 0.375, 0.4423, 0.375, 0.8077, 0.375, 0.8653, 0.375, 0.8653, 0.375, 0.8077, 0.2597, 0.625, 0.2597, 0.5, 0.2597, 0.5, 0.2597, 0.625, 0.375, 0.625, 0.375, 0.75, 0.375, 0.75, 0.375, 0.625, 0.2597, 0.75, 0.2597, 0.625, 0.2597, 0.625, 0.2597, 0.75, 0.2597, 0.75, 0.2597, 0.625, 0.2597, 0.625, 0.2597, 0.75, 0.375, 0.625, 0.375, 0.75, 0.375, 0.75, 0.375, 0.625, 0.2597, 0.625, 0.2597, 0.5, 0.2597, 0.5, 0.2597, 0.625, 0.375, 0.8077, 0.375, 0.8653, 0.375, 0.8653, 0.375, 0.8077, 0.375, 0.5, 0.375, 0.625, 0.375, 0.625, 0.375, 0.5, 0.375, 0.4423, 0.375, 0.5, 0.375, 0.5, 0.375, 0.4423, 0.2597, 0.75, 0.2597, 0.625, 0.2597, 0.625, 0.2597, 0.75, 0.375, 0.8077, 0.375, 0.8653, 0.375, 0.8653, 0.375, 0.8077, 0.2597, 0.75, 0.2597, 0.625, 0.2597, 0.625, 0.2597, 0.75, 0.375, 0.625, 0.375, 0.75, 0.375, 0.75, 0.375, 0.625, 0.375, 0.5, 0.375, 0.625, 0.375, 0.625, 0.375, 0.5, 0.2597, 0.625, 0.2597, 0.5, 0.2597, 0.5, 0.2597, 0.625, 0.2597, 0.625, 0.2597, 0.5, 0.2597, 0.5, 0.2597, 0.625, 0.375, 0.5, 0.375, 0.625, 0.375, 0.625, 0.375, 0.5, 0.375, 0.625, 0.375, 0.75, 0.375, 0.75, 0.375, 0.625, 0.375, 0.5, 0.375, 0.625, 0.375, 0.625, 0.375, 0.5, 0.2597, 0.625, 0.2597, 0.5, 0.2597, 0.5, 0.2597, 0.625, 0.375, 0.4423, 0.375, 0.5, 0.375, 0.5, 0.375, 0.4423, 0.375, 0.625, 0.375, 0.75, 0.375, 0.75, 0.375, 0.625, 0.2597, 0.75, 0.2597, 0.625, 0.2597, 0.625, 0.2597, 0.75, 0.375, 0.4423, 0.375, 0.5, 0.375, 0.5, 0.375, 0.4423, 0.375, 0.8077, 0.375, 0.8653, 0.375, 0.8653, 0.375, 0.8077, 0.2597, 0.75, 0.2597, 0.625, 0.2597, 0.625, 0.2597, 0.75, 0.375, 0.625, 0.375, 0.75, 0.375, 0.75, 0.375, 0.625, 0.375, 0.4423, 0.375, 0.5, 0.375, 0.5, 0.375, 0.4423, 0.2597, 0.625, 0.2597, 0.5, 0.2597, 0.5, 0.2597, 0.625, 0.375, 0.5, 0.375, 0.625, 0.375, 0.625, 0.375, 0.5, 0.2597, 0.625, 0.2597, 0.5, 0.2597, 0.5, 0.2597, 0.625, 0.375, 0.4423, 0.375, 0.5, 0.375, 0.5, 0.375, 0.4423, 0.375, 0.8077, 0.375, 0.8653, 0.375, 0.8653, 0.375, 0.8077, 0.375, 0.625, 0.375, 0.75, 0.375, 0.75, 0.375, 0.625, 0.2597, 0.75, 0.2597, 0.625, 0.2597, 0.625, 0.2597, 0.75, 0.375, 0.8077, 0.375, 0.8653, 0.375, 0.8653, 0.375, 0.8077, 0.2597, 0.75, 0.2597, 0.625, 0.2597, 0.625, 0.2597, 0.75, 0.375, 0.625, 0.375, 0.75, 0.375, 0.75, 0.375, 0.625, 0.375, 0.5, 0.375, 0.625, 0.375, 0.625, 0.375, 0.5, 0.375, 0.4423, 0.375, 0.5, 0.375, 0.5, 0.375, 0.4423, 0.2597, 0.625, 0.2597, 0.5, 0.2597, 0.5, 0.2597, 0.625, 0.375, 0.5, 0.375, 0.625, 0.375, 0.625, 0.375, 0.5, 0.2597, 0.625, 0.2597, 0.5, 0.2597, 0.5, 0.2597, 0.625, 0.375, 0.4423, 0.375, 0.5, 0.375, 0.5, 0.375, 0.4423, 0.375, 0.8077, 0.375, 0.8653, 0.375, 0.8653, 0.375, 0.8077, 0.375, 0.625, 0.375, 0.75, 0.375, 0.75, 0.375, 0.625, 0.2597, 0.75, 0.2597, 0.625, 0.2597, 0.625, 0.2597, 0.75, 0.375, 0.8077, 0.375, 0.8653, 0.375, 0.8653, 0.375, 0.8077, 0.2597, 0.75, 0.2597, 0.625, 0.2597, 0.625, 0.2597, 0.75, 0.375, 0.625, 0.375, 0.75, 0.375, 0.75, 0.375, 0.625, 0.375, 0.5, 0.375, 0.625, 0.375, 0.625, 0.375, 0.5, 0.375, 0.5, 0.375, 0.625, 0.375, 0.625, 0.375, 0.5, 0.375, 0.625, 0.375, 0.75, 0.375, 0.75, 0.375, 0.625, 0.375, 0.5, 0.375, 0.625, 0.375, 0.625, 0.375, 0.5, 0.2597, 0.625, 0.2597, 0.5, 0.2597, 0.5, 0.2597, 0.625, 0.375, 0.4423, 0.375, 0.5, 0.375, 0.5, 0.375, 0.4423, 0.375, 0.8077, 0.375, 0.8653, 0.375, 0.8653, 0.375, 0.8077, 0.375, 0.8077, 0.375, 0.8653, 0.375, 0.8653, 0.375, 0.8077, 0.375, 0.4423, 0.375, 0.5, 0.375, 0.5, 0.375, 0.4423, 0.2597, 0.625, 0.2597, 0.5, 0.2597, 0.5, 0.2597, 0.625, 0.375, 0.5, 0.375, 0.625, 0.375, 0.625, 0.375, 0.5, 0.2597, 0.75, 0.2597, 0.625, 0.2597, 0.625, 0.2597, 0.75, 0.375, 0.625, 0.375, 0.75, 0.375, 0.75, 0.375, 0.625, 0.9, 0.5, 0.9, 0.75, 0.85, 0.75, 0.85, 0.5, 0.25, 0.5, 0.2, 0.5, 0.2, 0.5, 0.25, 0.5, 1.0, 0.75, 1.0, 1.0, 0.95, 1.0, 0.95, 0.75, 0.95, 0.5, 0.95, 0.75, 0.9, 0.75, 0.9, 0.5, 0.4, 0.5, 0.35, 0.5, 0.35, 0.5, 0.4, 0.5, 0.95, 0.75, 0.95, 1.0, 0.9, 1.0, 0.9, 0.75, 0.8, 0.5, 0.8, 0.75, 0.75, 0.75, 0.75, 0.5, 0.55, 0.5, 0.5, 0.5, 0.5, 0.5, 0.55, 0.5, 0.9, 0.75, 0.9, 1.0, 0.85, 1.0, 0.85, 0.75, 0.75, 0.5, 0.75, 0.75, 0.7, 0.75, 0.7, 0.5, 0.7, 0.5, 0.65, 0.5, 0.65, 0.5, 0.7, 0.5, 0.85, 0.75, 0.85, 1.0, 0.8, 1.0, 0.8, 0.75, 0.7, 0.5, 0.7, 0.75, 0.65, 0.75, 0.65, 0.5, 0.85, 0.5, 0.8, 0.5, 0.8, 0.5, 0.85, 0.5, 0.8, 0.75, 0.8, 1.0, 0.75, 1.0, 0.75, 0.75, 0.65, 0.5, 0.65, 0.75, 0.6, 0.75, 0.6, 0.5, 0.2, 0.5, 0.15, 0.5, 0.15, 0.5, 0.2, 0.5, 0.75, 0.75, 0.75, 1.0, 0.7, 1.0, 0.7, 0.75, 0.6, 0.5, 0.6, 0.75, 0.55, 0.75, 0.55, 0.5, 0.35, 0.5, 0.3, 0.5, 0.3, 0.5, 0.35, 0.5, 0.7, 0.75, 0.7, 1.0, 0.65, 1.0, 0.65, 0.75, 0.55, 0.5, 0.55, 0.75, 0.5, 0.75, 0.5, 0.5, 0.5, 0.5, 0.45, 0.5, 0.45, 0.5, 0.5, 0.5, 0.65, 0.75, 0.65, 1.0, 0.6, 1.0, 0.6, 0.75, 0.5, 0.5, 0.5, 0.75, 0.45, 0.75, 0.45, 0.5, 1.0, 0.5, 0.95, 0.5, 0.95, 0.5, 1.0, 0.5, 0.6, 0.75, 0.6, 1.0, 0.55, 1.0, 0.55, 0.75, 0.45, 0.5, 0.45, 0.75, 0.4, 0.75, 0.4, 0.5, 0.65, 0.5, 0.6, 0.5, 0.6, 0.5, 0.65, 0.5, 0.55, 0.75, 0.55, 1.0, 0.5, 1.0, 0.5, 0.75, 0.4, 0.5, 0.4, 0.75, 0.35, 0.75, 0.35, 0.5, 0.8, 0.5, 0.75, 0.5, 0.75, 0.5, 0.8, 0.5, 0.5, 0.75, 0.5, 1.0, 0.45, 1.0, 0.45, 0.75, 0.35, 0.5, 0.35, 0.75, 0.3, 0.75, 0.3, 0.5, 0.05, 0.5, -1.565e-07, 0.5, -1.565e-07, 0.5, 0.05, 0.5, 0.45, 0.75, 0.45, 1.0, 0.4, 1.0, 0.4, 0.75, 0.3, 0.5, 0.3, 0.75, 0.25, 0.75, 0.25, 0.5, 0.95, 0.5, 0.9, 0.5, 0.9, 0.5, 0.95, 0.5, 0.4, 0.75, 0.4, 1.0, 0.35, 1.0, 0.35, 0.75, 0.25, 0.5, 0.25, 0.75, 0.2, 0.75, 0.2, 0.5, 0.15, 0.5, 0.1, 0.5, 0.1, 0.5, 0.15, 0.5, 0.35, 0.75, 0.35, 1.0, 0.3, 1.0, 0.3, 0.75, 0.2, 0.5, 0.2, 0.75, 0.15, 0.75, 0.15, 0.5, 0.3, 0.5, 0.25, 0.5, 0.25, 0.5, 0.3, 0.5, 0.3, 0.75, 0.3, 1.0, 0.25, 1.0, 0.25, 0.75, 0.15, 0.5, 0.15, 0.75, 0.1, 0.75, 0.1, 0.5, 0.45, 0.5, 0.4, 0.5, 0.4, 0.5, 0.45, 0.5, 0.25, 0.75, 0.25, 1.0, 0.2, 1.0, 0.2, 0.75, 0.1, 0.5, 0.1, 0.75, 0.05, 0.75, 0.05, 0.5, 0.6, 0.5, 0.55, 0.5, 0.55, 0.5, 0.6, 0.5, 0.2, 0.75, 0.2, 1.0, 0.15, 1.0, 0.15, 0.75, 0.05, 0.5, 0.05, 0.75, -1.565e-07, 0.75, -1.565e-07, 0.5, 0.75, 0.5, 0.7, 0.5, 0.7, 0.5, 0.75, 0.5, 0.15, 0.75, 0.15, 1.0, 0.1, 1.0, 0.1, 0.75, 0.65, 1.0, 0.7, 1.0, 0.7, 1.0, 0.65, 1.0, 0.75, 0.49, 0.8242, 0.4783, 0.8911, 0.4442, 0.9442, 0.3911, 0.9783, 0.3242, 0.99, 0.25, 0.9783, 0.1758, 0.9442, 0.1089, 0.8911, 0.05584, 0.8242, 0.02175, 0.75, 0.01, 0.6758, 0.02175, 0.6089, 0.05584, 0.5558, 0.1089, 0.5217, 0.1758, 0.51, 0.25, 0.5217, 0.3242, 0.5558, 0.3911, 0.6089, 0.4442, 0.6758, 0.4783, 0.1, 0.75, 0.1, 1.0, 0.05, 1.0, 0.05, 0.75, 0.85, 0.5, 0.85, 0.75, 0.8, 0.75, 0.8, 0.5, 0.1, 0.5, 0.05, 0.5, 0.05, 0.5, 0.1, 0.5, 0.05, 0.75, 0.05, 1.0, -1.565e-07, 1.0, -1.565e-07, 0.75, 0.9, 0.5, 0.85, 0.5, 0.85, 0.5, 0.9, 0.5, 1.0, 0.5, 1.0, 0.75, 0.95, 0.75, 0.95, 0.5, 0.6, 1.0, 0.65, 1.0, 0.65, 1.0, 0.6, 1.0, 0.5, 1.0, 0.55, 1.0, 0.55, 1.0, 0.5, 1.0, 0.35, 1.0, 0.4, 1.0, 0.4, 1.0, 0.35, 1.0, 0.2, 1.0, 0.25, 1.0, 0.25, 1.0, 0.2, 1.0, 0.05, 1.0, 0.1, 1.0, 0.1, 1.0, 0.05, 1.0, 0.85, 1.0, 0.9, 1.0, 0.9, 1.0, 0.85, 1.0, 0.7, 1.0, 0.75, 1.0, 0.75, 1.0, 0.7, 1.0, 0.55, 1.0, 0.6, 1.0, 0.6, 1.0, 0.55, 1.0, 0.4, 1.0, 0.45, 1.0, 0.45, 1.0, 0.4, 1.0, 0.25, 1.0, 0.3, 1.0, 0.3, 1.0, 0.25, 1.0, 0.1, 1.0, 0.15, 1.0, 0.15, 1.0, 0.1, 1.0, -1.565e-07, 1.0, 0.05, 1.0, 0.05, 1.0, -1.565e-07, 1.0, 0.9, 1.0, 0.95, 1.0, 0.95, 1.0, 0.9, 1.0, 0.75, 1.0, 0.8, 1.0, 0.8, 1.0, 0.75, 1.0, 0.6, 1.0, 0.65, 1.0, 0.65, 1.0, 0.6, 1.0, 0.45, 1.0, 0.5, 1.0, 0.5, 1.0, 0.45, 1.0, 0.3, 1.0, 0.35, 1.0, 0.35, 1.0, 0.3, 1.0, 0.15, 1.0, 0.2, 1.0, 0.2, 1.0, 0.15, 1.0, 0.95, 1.0, 1.0, 1.0, 1.0, 1.0, 0.95, 1.0, 0.8, 1.0, 0.85, 1.0, 0.85, 1.0, 0.8, 1.0, 0.75, 1.0, 0.8, 1.0, 0.8, 1.0, 0.75, 1.0, 0.95, 1.0, 1.0, 1.0, 1.0, 1.0, 0.95, 1.0, 0.2, 1.0, 0.25, 1.0, 0.25, 1.0, 0.2, 1.0, 0.55, 1.0, 0.6, 1.0, 0.6, 1.0, 0.55, 1.0, 0.9, 1.0, 0.95, 1.0, 0.95, 1.0, 0.9, 1.0, 0.15, 1.0, 0.2, 1.0, 0.2, 1.0, 0.15, 1.0, 0.5, 1.0, 0.55, 1.0, 0.55, 1.0, 0.5, 1.0, 0.85, 1.0, 0.9, 1.0, 0.9, 1.0, 0.85, 1.0, 0.1, 1.0, 0.15, 1.0, 0.15, 1.0, 0.1, 1.0, 0.45, 1.0, 0.5, 1.0, 0.5, 1.0, 0.45, 1.0, 0.8, 1.0, 0.85, 1.0, 0.85, 1.0, 0.8, 1.0, 0.05, 1.0, 0.1, 1.0, 0.1, 1.0, 0.05, 1.0, 0.4, 1.0, 0.45, 1.0, 0.45, 1.0, 0.4, 1.0, 0.75, 1.0, 0.8, 1.0, 0.8, 1.0, 0.75, 1.0, -1.565e-07, 1.0, 0.05, 1.0, 0.05, 1.0, -1.565e-07, 1.0, 0.35, 1.0, 0.4, 1.0, 0.4, 1.0, 0.35, 1.0, 0.7, 1.0, 0.75, 1.0, 0.75, 1.0, 0.7, 1.0, 0.3, 1.0, 0.35, 1.0, 0.35, 1.0, 0.3, 1.0, 0.65, 1.0, 0.7, 1.0, 0.7, 1.0, 0.65, 1.0, 0.25, 1.0, 0.3, 1.0, 0.3, 1.0, 0.25, 1.0, 0.9, 1.0, 0.95, 1.0, 0.95, 1.0, 0.9, 1.0, -1.565e-07, 1.0, 0.05, 1.0, 0.05, 1.0, -1.565e-07, 1.0, 0.35, 1.0, 0.4, 1.0, 0.4, 1.0, 0.35, 1.0, 0.7, 1.0, 0.75, 1.0, 0.75, 1.0, 0.7, 1.0, 0.3, 1.0, 0.35, 1.0, 0.35, 1.0, 0.3, 1.0, 0.65, 1.0, 0.7, 1.0, 0.7, 1.0, 0.65, 1.0, 0.25, 1.0, 0.3, 1.0, 0.3, 1.0, 0.25, 1.0, 0.6, 1.0, 0.65, 1.0, 0.65, 1.0, 0.6, 1.0, 0.95, 1.0, 1.0, 1.0, 1.0, 1.0, 0.95, 1.0, 0.2, 1.0, 0.25, 1.0, 0.25, 1.0, 0.2, 1.0, 0.55, 1.0, 0.6, 1.0, 0.6, 1.0, 0.55, 1.0, 0.9, 1.0, 0.95, 1.0, 0.95, 1.0, 0.9, 1.0, 0.15, 1.0, 0.2, 1.0, 0.2, 1.0, 0.15, 1.0, 0.5, 1.0, 0.55, 1.0, 0.55, 1.0, 0.5, 1.0, 0.85, 1.0, 0.9, 1.0, 0.9, 1.0, 0.85, 1.0, 0.1, 1.0, 0.15, 1.0, 0.15, 1.0, 0.1, 1.0, 0.45, 1.0, 0.5, 1.0, 0.5, 1.0, 0.45, 1.0, 0.8, 1.0, 0.85, 1.0, 0.85, 1.0, 0.8, 1.0, 0.05, 1.0, 0.1, 1.0, 0.1, 1.0, 0.05, 1.0, 0.4, 1.0, 0.45, 1.0, 0.45, 1.0, 0.4, 1.0, 0.3, 1.0, 0.35, 1.0, 0.35, 1.0, 0.3, 1.0, 0.15, 1.0, 0.2, 1.0, 0.2, 1.0, 0.15, 1.0, 0.5, 1.0, 0.55, 1.0, 0.55, 1.0, 0.5, 1.0, 0.85, 1.0, 0.9, 1.0, 0.9, 1.0, 0.85, 1.0, 0.1, 1.0, 0.15, 1.0, 0.15, 1.0, 0.1, 1.0, 0.45, 1.0, 0.5, 1.0, 0.5, 1.0, 0.45, 1.0, 0.8, 1.0, 0.85, 1.0, 0.85, 1.0, 0.8, 1.0, 0.05, 1.0, 0.1, 1.0, 0.1, 1.0, 0.05, 1.0, 0.4, 1.0, 0.45, 1.0, 0.45, 1.0, 0.4, 1.0, 0.75, 1.0, 0.8, 1.0, 0.8, 1.0, 0.75, 1.0, -1.565e-07, 1.0, 0.05, 1.0, 0.05, 1.0, -1.565e-07, 1.0, 0.35, 1.0, 0.4, 1.0, 0.4, 1.0, 0.35, 1.0, 0.7, 1.0, 0.75, 1.0, 0.75, 1.0, 0.7, 1.0, 0.3, 1.0, 0.35, 1.0, 0.35, 1.0, 0.3, 1.0, 0.65, 1.0, 0.7, 1.0, 0.7, 1.0, 0.65, 1.0, 0.25, 1.0, 0.3, 1.0, 0.3, 1.0, 0.25, 1.0, 0.6, 1.0, 0.65, 1.0, 0.65, 1.0, 0.6, 1.0, 0.95, 1.0, 1.0, 1.0, 1.0, 1.0, 0.95, 1.0, 0.2, 1.0, 0.25, 1.0, 0.25, 1.0, 0.2, 1.0, 0.55, 1.0, 0.6, 1.0, 0.6, 1.0, 0.55, 1.0, 0.2, 1.0, 0.25, 1.0, 0.25, 1.0, 0.2, 1.0, 0.65, 1.0, 0.7, 1.0, 0.7, 1.0, 0.65, 1.0, 0.25, 1.0, 0.3, 1.0, 0.3, 1.0, 0.25, 1.0, 0.6, 1.0, 0.65, 1.0, 0.65, 1.0, 0.6, 1.0, 0.95, 1.0, 1.0, 1.0, 1.0, 1.0, 0.95, 1.0, 0.2, 1.0, 0.25, 1.0, 0.25, 1.0, 0.2, 1.0, 0.55, 1.0, 0.6, 1.0, 0.6, 1.0, 0.55, 1.0, 0.9, 1.0, 0.95, 1.0, 0.95, 1.0, 0.9, 1.0, 0.15, 1.0, 0.2, 1.0, 0.2, 1.0, 0.15, 1.0, 0.5, 1.0, 0.55, 1.0, 0.55, 1.0, 0.5, 1.0, 0.85, 1.0, 0.9, 1.0, 0.9, 1.0, 0.85, 1.0, 0.1, 1.0, 0.15, 1.0, 0.15, 1.0, 0.1, 1.0, 0.45, 1.0, 0.5, 1.0, 0.5, 1.0, 0.45, 1.0, 0.8, 1.0, 0.85, 1.0, 0.85, 1.0, 0.8, 1.0, 0.05, 1.0, 0.1, 1.0, 0.1, 1.0, 0.05, 1.0, 0.4, 1.0, 0.45, 1.0, 0.45, 1.0, 0.4, 1.0, 0.75, 1.0, 0.8, 1.0, 0.8, 1.0, 0.75, 1.0, -1.565e-07, 1.0, 0.05, 1.0, 0.05, 1.0, -1.565e-07, 1.0, 0.35, 1.0, 0.4, 1.0, 0.4, 1.0, 0.35, 1.0, 0.7, 1.0, 0.75, 1.0, 0.75, 1.0, 0.7, 1.0, 0.3242, 0.4783, 0.25, 0.49, 0.1758, 0.4783, 0.1089, 0.4442, 0.05584, 0.3911, 0.02175, 0.3242, 0.01, 0.25, 0.02175, 0.1758, 0.05584, 0.1089, 0.1089, 0.05584, 0.1758, 0.02175, 0.25, 0.01, 0.3242, 0.02175, 0.3911, 0.05584, 0.4442, 0.1089, 0.4783, 0.1758, 0.49, 0.25, 0.4783, 0.3242, 0.4442, 0.3911, 0.3911, 0.4442, 0.55, 1.0, 0.6, 1.0, 0.6, 1.0, 0.55, 1.0, 0.9, 1.0, 0.95, 1.0, 0.95, 1.0, 0.9, 1.0, 0.15, 1.0, 0.2, 1.0, 0.2, 1.0, 0.15, 1.0, 0.5, 1.0, 0.55, 1.0, 0.55, 1.0, 0.5, 1.0, 0.85, 1.0, 0.9, 1.0, 0.9, 1.0, 0.85, 1.0, 0.1, 1.0, 0.15, 1.0, 0.15, 1.0, 0.1, 1.0, 0.45, 1.0, 0.5, 1.0, 0.5, 1.0, 0.45, 1.0, 0.8, 1.0, 0.85, 1.0, 0.85, 1.0, 0.8, 1.0, 0.05, 1.0, 0.1, 1.0, 0.1, 1.0, 0.05, 1.0, 0.4, 1.0, 0.45, 1.0, 0.45, 1.0, 0.4, 1.0, 0.75, 1.0, 0.8, 1.0, 0.8, 1.0, 0.75, 1.0, -1.565e-07, 1.0, 0.05, 1.0, 0.05, 1.0, -1.565e-07, 1.0, 0.35, 1.0, 0.4, 1.0, 0.4, 1.0, 0.35, 1.0, 0.7, 1.0, 0.75, 1.0, 0.75, 1.0, 0.7, 1.0, 0.3, 1.0, 0.35, 1.0, 0.35, 1.0, 0.3, 1.0, 0.65, 1.0, 0.7, 1.0, 0.7, 1.0, 0.65, 1.0, 0.25, 1.0, 0.3, 1.0, 0.3, 1.0, 0.25, 1.0, 0.6, 1.0, 0.65, 1.0, 0.65, 1.0, 0.6, 1.0, 0.95, 1.0, 1.0, 1.0, 1.0, 1.0, 0.95, 1.0, 0.375, 0.2114, 0.625, 0.2114, 0.625, 0.25, 0.375, 0.25, 0.375, 0.25, 0.625, 0.25, 0.625, 0.5, 0.375, 0.5, 0.375, 0.6987, 0.625, 0.6987, 0.625, 0.75, 0.375, 0.75, 0.375, 0.75, 0.625, 0.75, 0.625, 1.0, 0.375, 1.0, 0.375, 0.2114, 0.375, 0.25, 0.375, 0.25, 0.375, 0.2114, 0.625, 0.6987, 0.875, 0.6987, 0.875, 0.75, 0.625, 0.75, 0.375, 0.25, 0.375, 0.5, 0.375, 0.5, 0.375, 0.25, 0.375, 0.6987, 0.375, 0.75, 0.375, 0.75, 0.375, 0.6987, 0.375, 0.75, 0.375, 1.0, 0.375, 1.0, 0.375, 0.75, 0.375, 0.25, 0.375, 0.5, 0.375, 0.5, 0.375, 0.25, 0.375, 0.0, 0.375, 0.05126, 0.375, 0.05126, 0.375, 0.0, 0.375, 0.6987, 0.375, 0.75, 0.375, 0.75, 0.375, 0.6987, 0.375, 0.2114, 0.375, 0.25, 0.375, 0.25, 0.375, 0.2114, 0.375, 0.75, 0.375, 1.0, 0.375, 1.0, 0.375, 0.75, 0.375, 0.05126, 0.375, 0.05682, 0.375, 0.05682, 0.375, 0.05126, 0.375, 0.6545, 0.375, 0.6932, 0.375, 0.6932, 0.375, 0.6545, 0.375, 0.6932, 0.125, 0.6932, 0.125, 0.6932, 0.375, 0.6932, 0.375, 0.6545, 0.375, 0.6932, 0.375, 0.6932, 0.375, 0.6545, 0.625, 0.6545, 0.875, 0.6545, 0.875, 0.6932, 0.625, 0.6932, 0.375, 0.05126, 0.375, 0.05682, 0.375, 0.05682, 0.375, 0.05126, 0.375, 0.6545, 0.625, 0.6545, 0.625, 0.6932, 0.375, 0.6932, 0.375, 0.05126, 0.625, 0.05126, 0.625, 0.05682, 0.375, 0.05682, 0.375, 0.5, 0.625, 0.5, 0.625, 0.5386, 0.375, 0.5386, 0.375, 0.5386, 0.625, 0.5386, 0.625, 0.5773, 0.375, 0.5773, 0.375, 0.5773, 0.625, 0.5773, 0.625, 0.6159, 0.375, 0.6159, 0.375, 0.6159, 0.625, 0.6159, 0.625, 0.6545, 0.375, 0.6545, 0.625, 0.5, 0.875, 0.5, 0.875, 0.5386, 0.625, 0.5386, 0.625, 0.5386, 0.875, 0.5386, 0.875, 0.5773, 0.625, 0.5773, 0.625, 0.5773, 0.875, 0.5773, 0.875, 0.6159, 0.625, 0.6159, 0.625, 0.6159, 0.875, 0.6159, 0.875, 0.6545, 0.625, 0.6545, 0.375, 0.5, 0.375, 0.5386, 0.375, 0.5386, 0.375, 0.5, 0.375, 0.5386, 0.375, 0.5773, 0.375, 0.5773, 0.375, 0.5386, 0.375, 0.5773, 0.375, 0.6159, 0.375, 0.6159, 0.375, 0.5773, 0.375, 0.6159, 0.375, 0.6545, 0.375, 0.6545, 0.375, 0.6159, 0.375, 0.5, 0.375, 0.5386, 0.375, 0.5386, 0.375, 0.5, 0.13, 0.5431, 0.37, 0.5431, 0.37, 0.5431, 0.13, 0.5431, 0.375, 0.6415, 0.1193, 0.6336, 0.125, 0.6159, 0.375, 0.6159, 0.1193, 0.6336, 0.375, 0.6415, 0.375, 0.6545, 0.125, 0.6545, 0.375, 0.5, 0.375, 0.5386, 0.375, 0.5386, 0.375, 0.5, 0.375, 0.5386, 0.375, 0.5773, 0.375, 0.5773, 0.375, 0.5386, 0.375, 0.5773, 0.375, 0.6159, 0.375, 0.6415, 0.375, 0.5773, 0.375, 0.6159, 0.375, 0.6545, 0.375, 0.6545, 0.375, 0.6415, 0.375, 0.05682, 0.375, 0.09545, 0.375, 0.09545, 0.375, 0.05682, 0.375, 0.09545, 0.375, 0.1341, 0.375, 0.1085, 0.375, 0.09545, 0.375, 0.1341, 0.375, 0.1727, 0.375, 0.1727, 0.375, 0.1085, 0.375, 0.1727, 0.375, 0.2114, 0.375, 0.2114, 0.375, 0.1727, 0.375, 0.05682, 0.375, 0.09545, 0.375, 0.09545, 0.375, 0.05682, 0.375, 0.09545, 0.375, 0.1341, 0.375, 0.1341, 0.375, 0.09545, 0.375, 0.1341, 0.375, 0.1727, 0.375, 0.1727, 0.375, 0.1341, 0.375, 0.1727, 0.375, 0.2114, 0.375, 0.2114, 0.375, 0.1727, 0.375, 0.05682, 0.625, 0.05682, 0.625, 0.09545, 0.375, 0.09545, 0.375, 0.09545, 0.625, 0.09545, 0.625, 0.1341, 0.375, 0.1341, 0.375, 0.1341, 0.625, 0.1341, 0.625, 0.1727, 0.375, 0.1727, 0.375, 0.1727, 0.625, 0.1727, 0.625, 0.2114, 0.375, 0.2114, 0.375, 0.6545, 0.375, 0.6932, 0.375, 0.6932, 0.375, 0.6545, 0.125, 0.6545, 0.375, 0.6545, 0.375, 0.6545, 0.125, 0.6545, 0.375, 0.05682, 0.375, 0.09545, 0.375, 0.09545, 0.375, 0.05682, 0.375, 0.6545, 0.375, 0.6932, 0.375, 0.6932, 0.375, 0.6545, 0.125, 0.6545, 0.375, 0.6545, 0.375, 0.6545, 0.125, 0.6545, 0.375, 0.05682, 0.375, 0.09545, 0.375, 0.09545, 0.375, 0.05682, 0.125, 0.6545, 0.375, 0.6545, 0.375, 0.6545, 0.125, 0.6545, 0.375, 0.6932, 0.125, 0.6932, 0.125, 0.6932, 0.375, 0.6932, 0.375, 0.6545, 0.375, 0.6932, 0.375, 0.6932, 0.375, 0.6545, 0.375, 0.6932, 0.125, 0.6932, 0.125, 0.6932, 0.375, 0.6932, 0.375, 0.6545, 0.375, 0.6932, 0.375, 0.6932, 0.375, 0.6545, 0.375, 0.05682, 0.375, 0.09545, 0.375, 0.09545, 0.375, 0.05682, 0.125, 0.6545, 0.375, 0.6545, 0.375, 0.6932, 0.125, 0.6932, 0.375, 0.05682, 0.375, 0.09545, 0.375, 0.09545, 0.375, 0.05682, 0.125, 0.6545, 0.375, 0.6545, 0.375, 0.6545, 0.125, 0.6545, 0.375, 0.6932, 0.125, 0.6932, 0.125, 0.6932, 0.375, 0.6932, 0.375, 0.6159, 0.125, 0.6159, 0.125, 0.6159, 0.375, 0.6159, 0.375, 0.5773, 0.375, 0.6415, 0.375, 0.6159, 0.375, 0.5773, 0.125, 0.5773, 0.375, 0.5773, 0.375, 0.5773, 0.125, 0.5773, 0.375, 0.1085, 0.375, 0.1727, 0.375, 0.1727, 0.375, 0.1341, 0.125, 0.5773, 0.375, 0.5773, 0.3289, 0.5773, 0.006771, 0.5773, 0.375, 0.1341, 0.375, 0.1727, 0.375, 0.1727, 0.375, 0.1341, 0.125, 0.5773, 0.375, 0.5773, 0.375, 0.5773, 0.125, 0.5773, 0.375, 0.5773, 0.375, 0.6159, 0.375, 0.6159, 0.375, 0.5773, 0.3289, 0.5773, 0.3412, 0.6159, 0.375, 0.6159, 0.375, 0.5773, 0.375, 0.5773, 0.375, 0.6159, 0.3412, 0.6159, 0.3289, 0.5773, 0.375, 0.6159, 0.125, 0.6159, 0.01409, 0.6159, 0.3412, 0.6159, 0.375, 0.1341, 0.375, 0.1727, 0.375, 0.2266, 0.375, 0.172, 0.125, 0.5773, 0.375, 0.5773, 0.375, 0.6159, 0.125, 0.6159, 0.3412, 0.6159, 0.01409, 0.6159, 0.125, 0.6159, 0.375, 0.6159, 0.375, 0.172, 0.375, 0.2266, 0.375, 0.1727, 0.375, 0.1341, 0.006771, 0.5773, 0.3289, 0.5773, 0.375, 0.5773, 0.125, 0.5773, 0.37, 0.5728, 0.37, 0.5431, 0.375, 0.5386, 0.375, 0.5773, 0.13, 0.5431, 0.13, 0.5728, 0.125, 0.5773, 0.125, 0.5386, 0.37, 0.5431, 0.13, 0.5431, 0.125, 0.5386, 0.375, 0.5386, 0.13, 0.5728, 0.37, 0.5728, 0.375, 0.5773, 0.125, 0.5773, 0.37, 0.5728, 0.13, 0.5728, 0.13, 0.5728, 0.37, 0.5728, 0.37, 0.5431, 0.37, 0.5728, 0.37, 0.5728, 0.37, 0.5431, 0.37, 0.5728, 0.13, 0.5728, 0.13, 0.5728, 0.37, 0.5728, 0.13, 0.5728, 0.13, 0.5431, 0.13, 0.5431, 0.13, 0.5728, 0.13, 0.5728, 0.13, 0.5431, 0.13, 0.5431, 0.13, 0.5728, 0.13, 0.5728, 0.13, 0.5431, 0.13, 0.5431, 0.13, 0.5728, 0.13, 0.5431, 0.37, 0.5431, 0.37, 0.5431, 0.13, 0.5431, 0.37, 0.5431, 0.37, 0.5728, 0.37, 0.5728, 0.37, 0.5431, 0.13, 0.5431, 0.37, 0.5431, 0.37, 0.5728, 0.13, 0.5728, 0.13, 0.5431, 0.37, 0.5431, 0.37, 0.5431, 0.13, 0.5431, 0.37, 0.5431, 0.37, 0.5728, 0.37, 0.5728, 0.37, 0.5431, 0.37, 0.5728, 0.13, 0.5728, 0.13, 0.5728, 0.37, 0.5728, 0.375, 0.5386, 0.125, 0.5386, 0.125, 0.5386, 0.375, 0.5386, 0.375, 0.5386, 0.125, 0.5386, 0.125, 0.5386, 0.375, 0.5386, 0.375, 0.25, 0.375, 0.5, 0.375, 0.5, 0.375, 0.25, 0.375, 0.2114, 0.375, 0.25, 0.375, 0.25, 0.375, 0.2114, 0.375, 0.2114, 0.375, 0.25, 0.375, 0.25, 0.375, 0.2114, 0.375, 0.5, 0.375, 0.5386, 0.375, 0.5386, 0.375, 0.5, 0.375, 0.2114, 0.375, 0.25, 0.375, 0.25, 0.375, 0.2114, 0.375, 0.25, 0.375, 0.5, 0.375, 0.5, 0.375, 0.25, 0.125, 0.5, 0.375, 0.5, 0.375, 0.5386, 0.125, 0.5386, 0.375, 0.25, 0.375, 0.5, 0.375, 0.5, 0.375, 0.25, 0.375, 0.5386, 0.125, 0.5386, 0.125, 0.5386, 0.375, 0.5386, 0.375, 0.5, 0.375, 0.5386, 0.375, 0.5386, 0.375, 0.5, 0.375, 0.0, 0.625, 0.0, 0.625, 0.05126, 0.375, 0.05126, 0.375, 0.0, 0.375, 0.05126, 0.375, 0.05126, 0.375, 0.0, 0.375, 0.0, 0.375, 0.05126, 0.375, 0.05126, 0.375, 0.0, 0.375, 0.6932, 0.375, 0.6987, 0.375, 0.6987, 0.375, 0.6932, 0.125, 0.6932, 0.375, 0.6932, 0.375, 0.6987, 0.125, 0.6987, 0.375, 0.6932, 0.375, 0.6987, 0.375, 0.6987, 0.375, 0.6932, 0.625, 0.6932, 0.875, 0.6932, 0.875, 0.6987, 0.625, 0.6987, 0.375, 0.6932, 0.625, 0.6932, 0.625, 0.6987, 0.375, 0.6987, 0.375, 0.0, 0.375, 0.05126, 0.375, 0.05126, 0.375, 0.0, 0.125, 0.6987, 0.375, 0.6987, 0.375, 0.6987, 0.125, 0.6987, 0.375, 0.75, 0.375, 1.0, 0.375, 1.0, 0.375, 0.75, 0.375, 0.6987, 0.375, 0.75, 0.375, 0.75, 0.375, 0.6987, 0.125, 0.6987, 0.375, 0.6987, 0.375, 0.75, 0.125, 0.75, 0.125, 0.6987, 0.375, 0.6987, 0.375, 0.6987, 0.125, 0.6987, 0.375, 0.75, 0.375, 1.0, 0.375, 1.0, 0.375, 0.75, 0.375, 0.6987, 0.375, 0.75, 0.375, 0.75, 0.375, 0.6987, 0.625, 0.3847, 0.625, 0.375, 0.625, 0.375, 0.625, 0.3847, 0.625, 0.4423, 0.625, 0.3847, 0.625, 0.3847, 0.625, 0.4423, 0.625, 0.875, 0.625, 0.8653, 0.625, 0.8653, 0.625, 0.875, 0.625, 0.625, 0.625, 0.5, 0.625, 0.5, 0.625, 0.625, 0.625, 0.8077, 0.625, 0.75, 0.625, 0.75, 0.625, 0.8077, 0.625, 0.625, 0.625, 0.5, 0.625, 0.5, 0.625, 0.625, 0.625, 0.75, 0.625, 0.625, 0.625, 0.625, 0.625, 0.75, 0.625, 0.3847, 0.625, 0.375, 0.625, 0.375, 0.625, 0.3847, 0.625, 0.4423, 0.625, 0.3847, 0.625, 0.3847, 0.625, 0.4423, 0.625, 0.8077, 0.625, 0.75, 0.625, 0.75, 0.625, 0.8077, 0.625, 0.75, 0.625, 0.625, 0.625, 0.625, 0.625, 0.75, 0.625, 0.8077, 0.625, 0.75, 0.625, 0.75, 0.625, 0.8077, 0.625, 0.75, 0.625, 0.75, 0.625, 0.75, 0.625, 0.75, 0.625, 0.75, 0.625, 0.625, 0.625, 0.625, 0.625, 0.75, 0.625, 0.4423, 0.625, 0.3847, 0.625, 0.3847, 0.625, 0.4423, 0.625, 0.3847, 0.625, 0.375, 0.625, 0.375, 0.625, 0.3847, 0.625, 0.75, 0.625, 0.75, 0.625, 0.75, 0.625, 0.75, 0.625, 0.625, 0.625, 0.5, 0.625, 0.5, 0.625, 0.625, 0.625, 0.75, 0.625, 0.75, 0.625, 0.75, 0.625, 0.75, 0.625, 0.75, 0.625, 0.625, 0.625, 0.625, 0.625, 0.75, 0.625, 0.875, 0.625, 0.8653, 0.625, 0.8653, 0.625, 0.875, 0.625, 0.625, 0.625, 0.5, 0.625, 0.5, 0.625, 0.625, 0.625, 0.625, 0.625, 0.5, 0.625, 0.5, 0.625, 0.625, 0.625, 0.875, 0.625, 0.8653, 0.625, 0.8653, 0.625, 0.875, 0.625, 0.8077, 0.625, 0.75, 0.625, 0.75, 0.625, 0.8077, 0.625, 0.75, 0.625, 0.75, 0.625, 0.75, 0.625, 0.75, 0.625, 0.3847, 0.625, 0.375, 0.625, 0.375, 0.625, 0.3847, 0.625, 0.75, 0.625, 0.75, 0.625, 0.75, 0.625, 0.75, 0.625, 0.8077, 0.625, 0.75, 0.625, 0.75, 0.625, 0.8077, 0.625, 0.4423, 0.625, 0.3847, 0.625, 0.3847, 0.625, 0.4423, 0.625, 0.875, 0.625, 0.8653, 0.625, 0.8653, 0.625, 0.875, 0.625, 0.8077, 0.625, 0.75, 0.625, 0.75, 0.625, 0.8077, 0.625, 0.8077, 0.625, 0.75, 0.625, 0.75, 0.625, 0.8077, 0.625, 0.875, 0.625, 0.8653, 0.625, 0.8653, 0.625, 0.875, 0.625, 0.875, 0.625, 0.8653, 0.625, 0.8653, 0.625, 0.875, 0.625, 0.75, 0.625, 0.75, 0.625, 0.75, 0.625, 0.75, 0.625, 0.75, 0.625, 0.75, 0.625, 0.75, 0.625, 0.75, 0.625, 0.75, 0.625, 0.625, 0.625, 0.625, 0.625, 0.75, 0.625, 0.8077, 0.625, 0.75, 0.625, 0.75, 0.625, 0.8077, 0.625, 0.625, 0.625, 0.5, 0.625, 0.5, 0.625, 0.625, 0.625, 0.3847, 0.625, 0.375, 0.625, 0.375, 0.625, 0.3847, 0.625, 0.4423, 0.625, 0.3847, 0.625, 0.3847, 0.625, 0.4423, 0.625, 0.875, 0.625, 0.8653, 0.625, 0.8653, 0.625, 0.875, 0.625, 0.75, 0.625, 0.75, 0.625, 0.75, 0.625, 0.75, 0.625, 0.75, 0.625, 0.75, 0.625, 0.75, 0.625, 0.75, 0.625, 0.75, 0.625, 0.75, 0.625, 0.75, 0.625, 0.75, 0.625, 0.4423, 0.625, 0.3847, 0.625, 0.3847, 0.625, 0.4423, 0.625, 0.8077, 0.625, 0.75, 0.625, 0.75, 0.625, 0.8077, 0.625, 0.625, 0.625, 0.5, 0.625, 0.5, 0.625, 0.625, 0.625, 0.3847, 0.625, 0.375, 0.625, 0.375, 0.625, 0.3847, 0.625, 0.875, 0.625, 0.8653, 0.625, 0.8653, 0.625, 0.875, 0.625, 0.75, 0.625, 0.625, 0.625, 0.625, 0.625, 0.75, 0.625, 0.875, 0.625, 0.8653, 0.625, 0.8653, 0.625, 0.875, 0.625, 0.8077, 0.625, 0.75, 0.625, 0.75, 0.625, 0.8077, 0.625, 0.75, 0.625, 0.75, 0.625, 0.75, 0.625, 0.75, 0.625, 0.625, 0.625, 0.5, 0.625, 0.5, 0.625, 0.625, 0.625, 0.75, 0.625, 0.75, 0.625, 0.75, 0.625, 0.75, 0.625, 0.3847, 0.625, 0.375, 0.625, 0.375, 0.625, 0.3847, 0.625, 0.4423, 0.625, 0.3847, 0.625, 0.3847, 0.625, 0.4423, 0.625, 0.75, 0.625, 0.625, 0.625, 0.625, 0.625, 0.75, 0.625, 0.75, 0.625, 0.75, 0.625, 0.75, 0.625, 0.75, 0.625, 0.8073, 0.625, 0.7521, 0.625, 0.7521, 0.625, 0.8073, 0.625, 0.4423, 0.625, 0.3847, 0.625, 0.3847, 0.625, 0.4423, 0.625, 0.75, 0.625, 0.75, 0.625, 0.75, 0.625, 0.75, 0.625, 0.625, 0.625, 0.5, 0.625, 0.5, 0.625, 0.625, 0.625, 0.3847, 0.625, 0.375, 0.625, 0.375, 0.625, 0.3847, 0.625, 0.75, 0.625, 0.625, 0.625, 0.625, 0.625, 0.75, 0.625, 0.8651, 0.625, 0.8073, 0.625, 0.8073, 0.625, 0.8651, 0.625, 0.75, 0.625, 0.75, 0.625, 0.75, 0.625, 0.75, 0.625, 0.75, 0.625, 0.75, 0.625, 0.75, 0.625, 0.75, 0.625, 0.75, 0.625, 0.625, 0.625, 0.625, 0.625, 0.75, 0.625, 0.8077, 0.625, 0.75, 0.625, 0.75, 0.625, 0.8077, 0.625, 0.625, 0.625, 0.5, 0.625, 0.5, 0.625, 0.625, 0.625, 0.3847, 0.625, 0.375, 0.625, 0.375, 0.625, 0.3847, 0.625, 0.875, 0.625, 0.8653, 0.625, 0.8653, 0.625, 0.875, 0.625, 0.4423, 0.625, 0.3847, 0.625, 0.3847, 0.625, 0.4423, 0.6827, 0.75, 0.7403, 0.75, 0.7403, 0.75, 0.6827, 0.75, 0.7403, 0.625, 0.75, 0.625, 0.75, 0.75, 0.7403, 0.75, 0.7403, 0.5, 0.75, 0.5, 0.75, 0.625, 0.7403, 0.625, 0.6827, 0.5, 0.7403, 0.5, 0.7403, 0.625, 0.6827, 0.625, 0.6827, 0.625, 0.7403, 0.625, 0.7403, 0.75, 0.6827, 0.75, 0.6827, 0.75, 0.7403, 0.75, 0.7403, 0.75, 0.6827, 0.75, 0.7403, 0.75, 0.75, 0.75, 0.75, 0.75, 0.7403, 0.75, 0.7403, 0.75, 0.75, 0.75, 0.75, 0.75, 0.7403, 0.75, 0.625, 0.75, 0.6827, 0.75, 0.6827, 0.75, 0.625, 0.75, 0.625, 0.625, 0.6827, 0.625, 0.6827, 0.75, 0.625, 0.75, 0.625, 0.5, 0.6827, 0.5, 0.6827, 0.625, 0.625, 0.625, 0.625, 0.75, 0.6827, 0.75, 0.6827, 0.75, 0.625, 0.75, 0.625, 0.5, 0.625, 0.4423, 0.625, 0.4423, 0.625, 0.5, 0.625, 0.8653, 0.625, 0.8077, 0.625, 0.8077, 0.625, 0.8653, 0.625, 0.8089, 0.625, 0.8661, 0.625, 0.8661, 0.625, 0.8089, 0.625, 0.5, 0.625, 0.4423, 0.625, 0.4423, 0.625, 0.5, 0.625, 0.5, 0.625, 0.4423, 0.625, 0.4423, 0.625, 0.5, 0.625, 0.8653, 0.625, 0.8077, 0.625, 0.8077, 0.625, 0.8653, 0.625, 0.8653, 0.625, 0.8077, 0.625, 0.8077, 0.625, 0.8653, 0.625, 0.5, 0.625, 0.4423, 0.625, 0.4423, 0.625, 0.5, 0.625, 0.5, 0.625, 0.4423, 0.625, 0.4423, 0.625, 0.5, 0.625, 0.8653, 0.625, 0.8077, 0.625, 0.8077, 0.625, 0.8653, 0.625, 0.8653, 0.625, 0.8077, 0.625, 0.8077, 0.625, 0.8653, 0.625, 0.8653, 0.625, 0.8077, 0.625, 0.8077, 0.625, 0.8653, 0.625, 0.5, 0.625, 0.4423, 0.625, 0.4423, 0.625, 0.5, 0.625, 0.8653, 0.625, 0.8077, 0.625, 0.8077, 0.625, 0.8653, 0.625, 0.8653, 0.625, 0.8077, 0.625, 0.8077, 0.625, 0.8653, 0.625, 0.5, 0.625, 0.4423, 0.625, 0.4423, 0.625, 0.5, 0.625, 0.8653, 0.625, 0.8077, 0.625, 0.8077, 0.625, 0.8653, 0.625, 0.8653, 0.625, 0.8077, 0.625, 0.8077, 0.625, 0.8653, 0.625, 0.5, 0.625, 0.4423, 0.625, 0.4423, 0.625, 0.5, 0.625, 0.8653, 0.625, 0.8077, 0.625, 0.8077, 0.625, 0.8653, 0.625, 0.5, 0.625, 0.4423, 0.625, 0.4423, 0.625, 0.5, 0.375, 0.3847, 0.375, 0.4423, 0.375, 0.4423, 0.375, 0.3847, 0.375, 0.75, 0.375, 0.8077, 0.375, 0.8077, 0.375, 0.75, 0.375, 0.75, 0.375, 0.8077, 0.375, 0.8077, 0.375, 0.75, 0.375, 0.3847, 0.375, 0.4423, 0.375, 0.4423, 0.375, 0.3847, 0.2597, 0.75, 0.2597, 0.625, 0.2597, 0.625, 0.2597, 0.75, 0.3173, 0.75, 0.375, 0.75, 0.375, 0.75, 0.3173, 0.75, 0.375, 0.75, 0.375, 0.8077, 0.375, 0.8077, 0.375, 0.75, 0.375, 0.75, 0.375, 0.8077, 0.375, 0.8077, 0.375, 0.75, 0.375, 0.3847, 0.375, 0.4423, 0.375, 0.4423, 0.375, 0.3847, 0.375, 0.3847, 0.375, 0.4423, 0.375, 0.4423, 0.375, 0.3847, 0.375, 0.75, 0.375, 0.8077, 0.375, 0.8077, 0.375, 0.75, 0.375, 0.75, 0.375, 0.8077, 0.375, 0.8077, 0.375, 0.75, 0.375, 0.3847, 0.375, 0.4423, 0.375, 0.4423, 0.375, 0.3847, 0.375, 0.3847, 0.375, 0.4423, 0.375, 0.4423, 0.375, 0.3847, 0.375, 0.75, 0.375, 0.8077, 0.375, 0.8077, 0.375, 0.75, 0.375, 0.3847, 0.375, 0.4423, 0.375, 0.4423, 0.375, 0.3847, 0.375, 0.3847, 0.375, 0.4423, 0.375, 0.4423, 0.375, 0.3847, 0.375, 0.75, 0.375, 0.8077, 0.375, 0.8077, 0.375, 0.75, 0.375, 0.3847, 0.375, 0.4423, 0.375, 0.4423, 0.375, 0.3847, 0.375, 0.75, 0.375, 0.8077, 0.375, 0.8077, 0.375, 0.75, 0.375, 0.75, 0.375, 0.8077, 0.375, 0.8077, 0.375, 0.75, 0.375, 0.3847, 0.375, 0.4423, 0.375, 0.4423, 0.375, 0.3847, 0.375, 0.75, 0.375, 0.8077, 0.375, 0.8077, 0.375, 0.75, 0.375, 0.75, 0.625, 0.75, 0.625, 0.8077, 0.375, 0.8077, 0.625, 0.5, 0.625, 0.4423, 0.625, 0.4423, 0.625, 0.5, 0.625, 0.5, 0.625, 0.4423, 0.625, 0.4423, 0.625, 0.5, 0.625, 0.5, 0.625, 0.4423, 0.625, 0.4423, 0.625, 0.5, 0.625, 0.5, 0.625, 0.4423, 0.625, 0.4423, 0.625, 0.5, 0.625, 0.5, 0.625, 0.4423, 0.625, 0.4423, 0.625, 0.5, 0.625, 0.5, 0.625, 0.4423, 0.625, 0.4423, 0.625, 0.5, 0.625, 0.5, 0.625, 0.4423, 0.625, 0.4423, 0.625, 0.5, 0.625, 0.8653, 0.625, 0.8077, 0.625, 0.8077, 0.625, 0.8653, 0.625, 0.8653, 0.625, 0.8077, 0.625, 0.8077, 0.625, 0.8653, 0.625, 0.8653, 0.625, 0.8077, 0.625, 0.8077, 0.625, 0.8653, 0.625, 0.8653, 0.625, 0.8077, 0.625, 0.8077, 0.625, 0.8653, 0.625, 0.8653, 0.625, 0.8077, 0.625, 0.8077, 0.625, 0.8653, 0.625, 0.8653, 0.625, 0.8077, 0.625, 0.8077, 0.625, 0.8653, 0.375, 0.3847, 0.375, 0.4423, 0.375, 0.4423, 0.375, 0.3847, 0.375, 0.3847, 0.625, 0.3847, 0.625, 0.4423, 0.375, 0.4423, 0.625, 0.75, 0.625, 0.75, 0.625, 0.75, 0.625, 0.75, 0.625, 0.75, 0.625, 0.7521, 0.625, 0.75, 0.625, 0.75, 0.625, 0.8651, 0.625, 0.875, 0.625, 0.875, 0.625, 0.8653, 0.625, 0.8073, 0.625, 0.8651, 0.625, 0.8653, 0.625, 0.8077, 0.625, 0.7479, 0.625, 0.75, 0.625, 0.75, 0.625, 0.75, 0.625, 0.875, 0.625, 0.8661, 0.625, 0.8653, 0.625, 0.875, 0.625, 0.8661, 0.625, 0.8089, 0.625, 0.8077, 0.625, 0.8653, 0.625, 0.7521, 0.625, 0.8073, 0.625, 0.8077, 0.625, 0.75, 0.625, 0.8089, 0.625, 0.7479, 0.625, 0.75, 0.625, 0.8077, 0.625, 0.7521, 0.625, 0.75, 0.625, 0.75, 0.625, 0.7479, 0.625, 0.8073, 0.625, 0.7521, 0.625, 0.7479, 0.625, 0.8089, 0.625, 0.875, 0.625, 0.8651, 0.625, 0.8661, 0.625, 0.875, 0.625, 0.8651, 0.625, 0.8073, 0.625, 0.8089, 0.625, 0.8661, 0.625, 0.75, 0.625, 0.7479, 0.625, 0.7479, 0.625, 0.75, 0.625, 0.7521, 0.625, 0.75, 0.625, 0.75, 0.625, 0.7521, 0.625, 0.7479, 0.625, 0.8089, 0.625, 0.8089, 0.625, 0.7479, 0.625, 0.8661, 0.625, 0.875, 0.625, 0.875, 0.625, 0.8661, 0.625, 0.875, 0.625, 0.8651, 0.625, 0.8651, 0.625, 0.875, 0.375, 0.625, 0.375, 0.75, 0.375, 0.75, 0.375, 0.625, 0.2597, 0.75, 0.2597, 0.625, 0.2597, 0.625, 0.2597, 0.75, 0.375, 0.4423, 0.375, 0.5, 0.375, 0.5, 0.375, 0.4423, 0.375, 0.8077, 0.375, 0.8653, 0.375, 0.8653, 0.375, 0.8077, 0.375, 0.4423, 0.375, 0.5, 0.375, 0.5, 0.375, 0.4423, 0.2597, 0.625, 0.2597, 0.5, 0.2597, 0.5, 0.2597, 0.625, 0.375, 0.3847, 0.375, 0.4423, 0.375, 0.4423, 0.375, 0.3847, 0.375, 0.75, 0.375, 0.75, 0.375, 0.75, 0.375, 0.75, 0.3173, 0.625, 0.375, 0.625, 0.375, 0.75, 0.3173, 0.75, 0.3173, 0.5, 0.375, 0.5, 0.375, 0.625, 0.3173, 0.625, 0.2597, 0.5, 0.3173, 0.5, 0.3173, 0.625, 0.2597, 0.625, 0.2597, 0.625, 0.3173, 0.625, 0.3173, 0.75, 0.2597, 0.75, 0.375, 0.5, 0.375, 0.625, 0.375, 0.625, 0.375, 0.5, 0.2597, 0.75, 0.3173, 0.75, 0.3173, 0.75, 0.2597, 0.75, 0.2597, 0.625, 0.2597, 0.5, 0.2597, 0.5, 0.2597, 0.625, 0.375, 0.3847, 0.375, 0.4423, 0.375, 0.4423, 0.375, 0.3847, 0.3173, 0.75, 0.375, 0.75, 0.375, 0.75, 0.3173, 0.75, 0.375, 0.75, 0.375, 0.8077, 0.375, 0.8077, 0.375, 0.75, 0.2597, 0.75, 0.2597, 0.75, 0.2597, 0.75, 0.2597, 0.75, 0.375, 0.8077, 0.375, 0.8653, 0.375, 0.8653, 0.375, 0.8077, 0.375, 0.75, 0.375, 0.75, 0.375, 0.75, 0.375, 0.75, 0.2597, 0.75, 0.2597, 0.75, 0.2597, 0.75, 0.2597, 0.75, 0.2597, 0.75, 0.2597, 0.75, 0.2597, 0.75, 0.2597, 0.75, 0.375, 0.75, 0.375, 0.8077, 0.375, 0.8077, 0.375, 0.75, 0.375, 0.75, 0.375, 0.8077, 0.375, 0.8077, 0.375, 0.75, 0.2597, 0.75, 0.2597, 0.75, 0.2597, 0.75, 0.2597, 0.75, 0.375, 0.8077, 0.375, 0.8653, 0.375, 0.8653, 0.375, 0.8077, 0.2597, 0.75, 0.2597, 0.75, 0.2597, 0.75, 0.2597, 0.75, 0.375, 0.75, 0.375, 0.75, 0.375, 0.75, 0.375, 0.75, 0.375, 0.75, 0.375, 0.75, 0.375, 0.75, 0.375, 0.75, 0.2597, 0.75, 0.3173, 0.75, 0.3173, 0.75, 0.2597, 0.75, 0.2597, 0.75, 0.2597, 0.75, 0.2597, 0.75, 0.2597, 0.75, 0.375, 0.8077, 0.375, 0.8653, 0.375, 0.8653, 0.375, 0.8077, 0.375, 0.75, 0.375, 0.8077, 0.375, 0.8077, 0.375, 0.75, 0.375, 0.75, 0.375, 0.8077, 0.375, 0.8077, 0.375, 0.75, 0.375, 0.8077, 0.375, 0.8653, 0.375, 0.8653, 0.375, 0.8077, 0.3173, 0.75, 0.375, 0.75, 0.375, 0.75, 0.3173, 0.75, 0.375, 0.75, 0.375, 0.75, 0.375, 0.75, 0.375, 0.75, 0.375, 0.75, 0.375, 0.75, 0.375, 0.75, 0.375, 0.75, 0.2597, 0.75, 0.3173, 0.75, 0.3173, 0.75, 0.2597, 0.75])
me_cube_001.use_remesh_fix_poles = True
me_cube_001.use_remesh_preserve_attributes = False
me_cube_001.use_mirror_vertex_groups = False
me_cube_001.update()

# ---- objects
ob_empty = bpy.data.objects.new('Empty', None)
ob_empty_001 = bpy.data.objects.new('Empty.001', None)
ob_cube = bpy.data.objects.new('Cube', me_cube_001)

# ---- transforms, parenting, visibility, modifiers, constraints
ob_empty.location = (1.362, 2.472, 0.0)
ob_empty.rotation_euler = (1.571, -0.0, -0.0)
ob_empty.empty_display_type = 'IMAGE'
ob_empty.empty_display_size = 5.0
ob_empty.lineart.crease_threshold = 0.0
ob_empty_001.location = (-0.9866, -1.287, 0.0)
ob_empty_001.rotation_euler = (1.571, -0.0, 1.571)
ob_empty_001.empty_display_type = 'IMAGE'
ob_empty_001.empty_display_size = 5.0
ob_empty_001.lineart.crease_threshold = 0.0
ob_cube.location = (0.0, 0.0, 0.0)
ob_cube.scale = (0.2608, 0.2608, 0.2608)
ob_cube.lineart.crease_threshold = 0.0
_m = ob_cube.modifiers.new('Mirror', 'MIRROR')
_m.use_clip = True

# ---- collection membership
col_collection.objects.link(ob_empty)
col_collection.objects.link(ob_empty_001)
col_collection.objects.link(ob_cube)

# ---- scene / render settings (as saved in the file)
scene.frame_start = 1; scene.frame_end = 250; scene.frame_set(1)
scene.render.engine = 'BLENDER_EEVEE_NEXT'
scene.cycles.use_denoising = False
scene.cycles.samples = 128
scene.cycles.sampling_pattern = 'TABULATED_SOBOL'
scene.cycles.use_adaptive_sampling = False
scene.cycles.use_light_tree = False
scene.view_settings.view_transform = 'Filmic'
bpy.context.view_layer.update()

# ---- added for rendering (the .blend has no active camera and no usable light): camera, sun
cam_auto = bpy.data.cameras.new('AutoCamera')
cam_auto.lens = 50.0
cam_auto.sensor_width = 36.0
cam_auto.clip_end = 1000.0
ob_auto_camera = bpy.data.objects.new('AutoCamera', cam_auto)
scene.collection.objects.link(ob_auto_camera)
ob_auto_camera.location = (4.14416, -4.97977, 3.35995)
ob_auto_camera.rotation_euler = (1.09748, -7.21219e-08, 0.694738)
scene.camera = ob_auto_camera
light_auto_sun = bpy.data.lights.new('AutoSun', 'SUN')
light_auto_sun.energy = 3.0
light_auto_sun.angle = 0.0523599
ob_auto_sun = bpy.data.objects.new('AutoSun', light_auto_sun)
scene.collection.objects.link(ob_auto_sun)
ob_auto_sun.rotation_euler = (0.872665, 0.174533, 0.523599)
bpy.context.view_layer.update()
